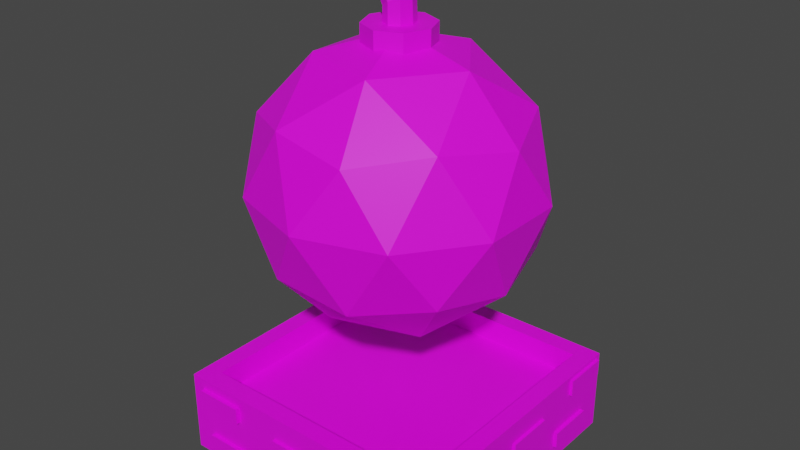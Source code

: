# Source: bonus_template.blend  (saved by Blender 3.6.11; exported with 4.5.12 LTS)
import bpy
from mathutils import Matrix  # noqa: F401  (used for matrix-valued properties, if any)

bpy.ops.wm.read_factory_settings(use_empty=True)
scene = bpy.context.scene
scene.name = 'Scene'

# ---- collections
col_collection = bpy.data.collections.new('Collection'); scene.collection.children.link(col_collection)
col_export = bpy.data.collections.new('Export'); scene.collection.children.link(col_export)
col_rig = bpy.data.collections.new('Rig'); scene.collection.children.link(col_rig)

# ---- images (referenced by path relative to the original .blend; pixels are not part of the script)
import os
ASSET_DIR = os.environ.get("B2B_ASSET_DIR", "")  # directory of the original .blend (textures are referenced by path, not embedded)
HERE = os.path.dirname(os.path.abspath(__file__))  # packed textures are extracted next to this script under _unpacked/

def load_image(name, relpath, width, height, colorspace="sRGB"):
    """Load a texture the original file referenced (path relative to the .blend, or extracted next to this script)."""
    p = next((c for c in (os.path.join(HERE, relpath), os.path.join(ASSET_DIR, relpath)) if relpath and os.path.exists(c)), "")
    if p:
        img = bpy.data.images.load(p, check_existing=True)
        img.name = name
    else:  # same state as the original file: an image datablock whose file is absent (Cycles renders it pink)
        img = bpy.data.images.new(name, width, height)
        img.source = "FILE"
        img.filepath = "//" + (relpath or name)
    img.colorspace_settings.name = colorspace
    return img
img_commonflatpalette_png = load_image('CommonFlatPalette.png', 'CommonFlatPalette.png', 1024, 1024, 'sRGB')
img_commonflatpalette_png_001 = load_image('CommonFlatPalette.png.001', 'CommonFlatPalette.png', 1024, 1024, 'sRGB')

# ---- materials (node trees are filled in below, after node groups)
mat_material_003 = bpy.data.materials.new('Material.003')
mat_material_003.use_transparent_shadow = False
mat_material_003.roughness = 0.5
mat_material_002 = bpy.data.materials.new('Material.002')
mat_material_002.use_transparent_shadow = False

# ---- material node trees
mat_material_003.use_nodes = True; mat_material_003.node_tree.nodes.clear()
_N = mat_material_003.node_tree.nodes; _L = mat_material_003.node_tree.links
n0 = _N.new('ShaderNodeBsdfPrincipled'); n0.name = 'Principled BSDF'; n0.location = (10, 300)
n0.distribution = 'GGX'
n0.subsurface_method = 'RANDOM_WALK_SKIN'
n0.inputs[3].default_value = 1.45
n0.inputs[27].default_value = (0.0, 0.0, 0.0, 1.0)
n0.inputs[28].default_value = 1.0
n1 = _N.new('ShaderNodeOutputMaterial'); n1.name = 'Material Output'; n1.location = (300, 300)
n2 = _N.new('ShaderNodeNormalMap'); n2.name = 'Normal Map'; n2.location = (-300, -300)
n2.label = 'Normal/Map'
n2.inputs[0].default_value = 0.0
n3 = _N.new('ShaderNodeTexImage'); n3.name = 'Image Texture'; n3.location = (-300, 600)
n3.image = img_commonflatpalette_png
_L.new(n0.outputs[0], n1.inputs[0])
_L.new(n2.outputs[0], n0.inputs[5])
_L.new(n3.outputs[0], n0.inputs[0])
n1.is_active_output = True
mat_material_002.use_nodes = True; mat_material_002.node_tree.nodes.clear()
_N = mat_material_002.node_tree.nodes; _L = mat_material_002.node_tree.links
n0 = _N.new('ShaderNodeBsdfPrincipled'); n0.name = 'Principled BSDF'; n0.location = (10, 300)
n0.distribution = 'GGX'
n0.subsurface_method = 'RANDOM_WALK_SKIN'
n0.inputs[3].default_value = 1.45
n0.inputs[27].default_value = (0.0, 0.0, 0.0, 1.0)
n0.inputs[28].default_value = 1.0
n1 = _N.new('ShaderNodeOutputMaterial'); n1.name = 'Material Output'; n1.location = (300, 300)
n2 = _N.new('ShaderNodeTexImage'); n2.name = 'Image Texture'; n2.location = (-571, 83)
n2.image = img_commonflatpalette_png_001
_L.new(n0.outputs[0], n1.inputs[0])
_L.new(n2.outputs[0], n0.inputs[0])
n1.is_active_output = True

# ---- world
world_world = bpy.data.worlds.new('World'); scene.world = world_world
world_world.use_nodes = True; world_world.node_tree.nodes.clear()
_N = world_world.node_tree.nodes; _L = world_world.node_tree.links
n0 = _N.new('ShaderNodeOutputWorld'); n0.name = 'World Output'; n0.location = (300, 300)
n1 = _N.new('ShaderNodeBackground'); n1.name = 'Background'; n1.location = (10, 300)
n1.inputs[0].default_value = (0.05088, 0.05088, 0.05088, 1.0)
_L.new(n1.outputs[0], n0.inputs[0])
n0.is_active_output = True
world_world.color = (0.05088, 0.05088, 0.05088)
world_world.use_sun_shadow = False
world_world.sun_shadow_jitter_overblur = 0.0

# ---- meshes
me_icosphere_001 = bpy.data.meshes.new('Icosphere.001')
me_icosphere_001.from_pydata([(0.0, 0.0, -1.0), (0.7236, -0.5257, -0.4472), (-0.2764, -0.8506, -0.4472), (-0.8944, 0.0, -0.4472), (-0.2764, 0.8506, -0.4472), (0.7236, 0.5257, -0.4472), (0.2764, -0.8506, 0.4472), (-0.7236, -0.5257, 0.4472), (-0.7236, 0.5257, 0.4472), (0.2764, 0.8506, 0.4472), (0.8944, 0.0, 0.4472), (0.0, 0.0, 1.0), (-0.1625, -0.5, -0.8507), (0.4253, -0.309, -0.8507), (0.2629, -0.809, -0.5257), (0.8506, 0.0, -0.5257), (0.4253, 0.309, -0.8507), (-0.5257, 0.0, -0.8507), (-0.6882, -0.5, -0.5257), (-0.1625, 0.5, -0.8507), (-0.6882, 0.5, -0.5257), (0.2629, 0.809, -0.5257), (0.9511, -0.309, 0.0), (0.9511, 0.309, 0.0), (0.0, -1.0, 0.0), (0.5878, -0.809, 0.0), (-0.9511, -0.309, 0.0), (-0.5878, -0.809, 0.0), (-0.5878, 0.809, 0.0), (-0.9511, 0.309, 0.0), (0.5878, 0.809, 0.0), (0.0, 1.0, 0.0), (0.6882, -0.5, 0.5257), (-0.2629, -0.809, 0.5257), (-0.8506, 0.0, 0.5257), (-0.2629, 0.809, 0.5257), (0.6882, 0.5, 0.5257), (0.1625, -0.5, 0.8507), (0.5257, 0.0, 0.8507), (-0.4253, -0.309, 0.8507), (-0.4253, 0.309, 0.8507), (0.1625, 0.5, 0.8507), (0.0, 0.24, 0.795), (0.0, 0.24, 1.045), (0.1697, 0.1697, 0.795), (0.1697, 0.1697, 1.045), (0.24, 0.0, 0.795), (0.24, 0.0, 1.045), (0.1697, -0.1697, 0.795), (0.1697, -0.1697, 1.045), (0.0, -0.24, 0.795), (0.0, -0.24, 1.045), (-0.1697, -0.1697, 0.795), (-0.1697, -0.1697, 1.045), (-0.24, 0.0, 0.795), (-0.24, 0.0, 1.045), (-0.1697, 0.1697, 0.795), (-0.1697, 0.1697, 1.045), (0.0, 0.11, 0.935), (0.0, 0.11, 1.185), (0.07778, 0.07778, 0.935), (0.06716, 0.07778, 1.224), (0.11, 0.0, 0.935), (0.09498, 0.0, 1.24), (0.07778, -0.07778, 0.935), (0.06716, -0.07778, 1.224), (0.0, -0.11, 0.935), (0.0, -0.11, 1.185), (-0.07778, -0.07778, 0.935), (-0.06716, -0.07778, 1.146), (-0.11, 0.0, 0.935), (-0.09498, 0.0, 1.13), (-0.07778, 0.07778, 0.935), (-0.06716, 0.07778, 1.146), (-0.08744, 0.07778, 1.474), (-0.1311, 0.11, 1.409), (-0.06935, -8.841e-10, 1.5), (-0.08744, -0.07778, 1.474), (-0.1311, -0.11, 1.409), (-0.1748, -0.07778, 1.345), (-0.1929, -8.841e-10, 1.318), (-0.1748, 0.07778, 1.345), (-0.2873, 0.05278, 1.579), (-0.317, 0.07464, 1.536), (-0.275, 4.369e-10, 1.597), (-0.2873, -0.05278, 1.579), (-0.317, -0.07464, 1.536), (-0.3466, -0.05278, 1.492), (-0.3589, 4.369e-10, 1.474), (-0.3466, 0.05278, 1.492), (-1.0, -1.0, -2.0), (-0.8676, -0.8676, -1.397), (-1.0, 1.0, -2.0), (-0.8676, 0.8676, -1.397), (1.0, -1.0, -2.0), (0.8676, -0.8676, -1.397), (1.0, 1.0, -2.0), (0.8676, 0.8676, -1.397), (-1.0, -1.0, -1.397), (-1.0, 1.0, -1.397), (1.0, 1.0, -1.397), (1.0, -1.0, -1.397), (-0.8676, -0.8676, -1.574), (-0.8676, 0.8676, -1.574), (0.8676, 0.8676, -1.574), (0.8676, -0.8676, -1.574), (1.025, -0.5665, -1.895), (0.9477, 0.4551, -1.767), (0.9467, -0.2225, -1.777), (0.9477, 0.4551, -1.886), (1.025, -0.2225, -1.895), (0.9477, 0.7992, -1.886), (1.025, -0.5665, -1.777), (1.026, 0.7992, -1.767), (1.026, -0.973, -1.559), (1.026, 0.4551, -1.886), (0.9467, -0.5665, -1.895), (0.9471, -0.973, -1.559), (0.9471, -0.6289, -1.441), (0.9477, 0.7992, -1.767), (0.9471, -0.6289, -1.559), (1.026, -0.6289, -1.441), (1.026, -0.6289, -1.559), (1.026, 0.4551, -1.767), (1.026, -0.973, -1.441), (0.9471, -0.973, -1.441), (0.9467, -0.5665, -1.777), (1.026, 0.7992, -1.886), (0.9467, -0.2225, -1.895), (1.025, -0.2225, -1.777), (1.021, -0.05532, -1.675), (0.9428, 0.2888, -1.556), (1.021, 0.2888, -1.675), (1.021, -0.05532, -1.556), (0.9428, -0.05532, -1.675), (0.9428, -0.05532, -1.556), (0.9428, 0.2888, -1.675), (1.021, 0.2888, -1.556), (0.9361, -0.942, -1.608), (0.592, -1.021, -1.489), (0.592, -0.942, -1.608), (0.9361, -0.942, -1.489), (0.9361, -1.021, -1.608), (0.9361, -1.021, -1.489), (0.592, -1.021, -1.608), (0.592, -0.942, -1.489), (-0.4917, -0.9473, -1.937), (-0.8358, -1.026, -1.818), (-0.8358, -0.9473, -1.937), (-0.4917, -0.9473, -1.818), (-0.4917, -1.026, -1.937), (-0.4917, -1.026, -1.818), (-0.8358, -1.026, -1.937), (-0.8358, -0.9473, -1.818), (0.116, -0.9437, -1.686), (-0.2281, -1.022, -1.567), (-0.2281, -0.9437, -1.686), (0.116, -0.9437, -1.567), (0.116, -1.022, -1.686), (0.116, -1.022, -1.567), (-0.2281, -1.022, -1.686), (-0.2281, -0.9437, -1.567), (0.5826, -0.9437, -1.912), (0.2386, -1.022, -1.793), (0.2386, -0.9437, -1.912), (0.5826, -0.9437, -1.793), (0.5826, -1.022, -1.912), (0.5826, -1.022, -1.793), (0.2386, -1.022, -1.912), (0.2386, -0.9437, -1.793), (1.026, -0.973, -1.559), (1.026, -0.6289, -1.441), (1.026, -0.6289, -1.559), (1.026, -0.973, -1.441), (-0.9504, -0.973, -1.559), (-1.029, -0.973, -1.559), (-1.029, -0.6289, -1.441), (-1.029, -0.6289, -1.559), (-0.9504, -0.6289, -1.441), (-0.9504, -0.6289, -1.559), (-0.9504, -0.973, -1.441), (-1.029, -0.973, -1.441), (-0.9504, -0.973, -1.559), (-0.9504, -0.6289, -1.441), (-0.9504, -0.6289, -1.559), (-0.9504, -0.973, -1.441), (-0.9504, -0.5707, -1.97), (-1.029, -0.5707, -1.97), (-1.029, -0.2266, -1.851), (-1.029, -0.2266, -1.97), (-0.9504, -0.2266, -1.851), (-0.9504, -0.2266, -1.97), (-0.9504, -0.5707, -1.851), (-1.029, -0.5707, -1.851), (-0.9504, -0.5707, -1.97), (-0.9504, -0.2266, -1.851), (-0.9504, -0.2266, -1.97), (-0.9504, -0.5707, -1.851), (-0.9504, -0.2101, -1.719), (-1.029, -0.2101, -1.719), (-1.029, 0.134, -1.6), (-1.029, 0.134, -1.719), (-0.9504, 0.134, -1.6), (-0.9504, 0.134, -1.719), (-0.9504, -0.2101, -1.6), (-1.029, -0.2101, -1.6), (-0.9504, -0.2101, -1.719), (-0.9504, 0.134, -1.6), (-0.9504, 0.134, -1.719), (-0.9504, -0.2101, -1.6), (-0.9504, 0.3938, -1.944), (-1.029, 0.3938, -1.944), (-1.029, 0.7378, -1.825), (-1.029, 0.7378, -1.944), (-0.9504, 0.7378, -1.825), (-0.9504, 0.7378, -1.944), (-0.9504, 0.3938, -1.825), (-1.029, 0.3938, -1.825), (-0.9504, 0.3938, -1.944), (-0.9504, 0.7378, -1.825), (-0.9504, 0.7378, -1.944), (-0.9504, 0.3938, -1.825), (-0.9504, 0.6096, -1.613), (-1.029, 0.6096, -1.613), (-1.029, 0.9536, -1.494), (-1.029, 0.9536, -1.613), (-0.9504, 0.9536, -1.494), (-0.9504, 0.9536, -1.613), (-0.9504, 0.6096, -1.494), (-1.029, 0.6096, -1.494), (-0.9504, 0.6096, -1.613), (-0.9504, 0.9536, -1.494), (-0.9504, 0.9536, -1.613), (-0.9504, 0.6096, -1.494), (-0.08267, 1.039, -1.667), (-0.4268, 0.9608, -1.548), (-0.4268, 1.039, -1.667), (-0.08267, 1.039, -1.548), (-0.08267, 0.9608, -1.667), (-0.08267, 0.9608, -1.548), (-0.4268, 0.9608, -1.667), (-0.4268, 1.039, -1.548), (-0.62, 1.039, -1.559), (-0.9641, 0.9608, -1.44), (-0.9641, 1.039, -1.559), (-0.62, 1.039, -1.44), (-0.62, 0.9608, -1.559), (-0.62, 0.9608, -1.44), (-0.9641, 0.9608, -1.559), (-0.9641, 1.039, -1.44), (-0.4347, 1.041, -1.869), (-0.7788, 0.9628, -1.75), (-0.7788, 1.041, -1.869), (-0.4347, 1.041, -1.75), (-0.4347, 0.9628, -1.869), (-0.4347, 0.9628, -1.75), (-0.7788, 0.9628, -1.869), (-0.7788, 1.041, -1.75), (0.6281, 1.041, -1.905), (0.284, 0.9628, -1.786), (0.284, 1.041, -1.905), (0.6281, 1.041, -1.786), (0.6281, 0.9628, -1.905), (0.6281, 0.9628, -1.786), (0.284, 0.9628, -1.905), (0.284, 1.041, -1.786), (0.879, 1.041, -1.597), (0.5349, 0.9628, -1.478), (0.5349, 1.041, -1.597), (0.879, 1.041, -1.478), (0.879, 0.9628, -1.597), (0.879, 0.9628, -1.478), (0.5349, 0.9628, -1.597), (0.5349, 1.041, -1.478), (1.021, 0.621, -1.547), (0.9428, 0.9651, -1.428), (1.021, 0.9651, -1.547), (1.021, 0.621, -1.428), (0.9428, 0.621, -1.547), (0.9428, 0.621, -1.428), (0.9428, 0.9651, -1.547), (1.021, 0.9651, -1.428), (-0.5562, -0.9529, -1.591), (-0.9003, -1.031, -1.472), (-0.9003, -0.9529, -1.591), (-0.5562, -0.9529, -1.472), (-0.5562, -1.031, -1.591), (-0.5562, -1.031, -1.472), (-0.9003, -1.031, -1.591), (-0.9003, -0.9529, -1.472)], [], [(0, 13, 12), (1, 13, 15), (0, 12, 17), (0, 17, 19), (0, 19, 16), (1, 15, 22), (2, 14, 24), (3, 18, 26), (4, 20, 28), (5, 21, 30), (1, 22, 25), (2, 24, 27), (3, 26, 29), (4, 28, 31), (5, 30, 23), (6, 32, 37), (7, 33, 39), (8, 34, 40), (9, 35, 41), (10, 36, 38), (38, 41, 11), (38, 36, 41), (36, 9, 41), (41, 40, 11), (41, 35, 40), (35, 8, 40), (40, 39, 11), (40, 34, 39), (34, 7, 39), (39, 37, 11), (39, 33, 37), (33, 6, 37), (37, 38, 11), (37, 32, 38), (32, 10, 38), (23, 36, 10), (23, 30, 36), (30, 9, 36), (31, 35, 9), (31, 28, 35), (28, 8, 35), (29, 34, 8), (29, 26, 34), (26, 7, 34), (27, 33, 7), (27, 24, 33), (24, 6, 33), (25, 32, 6), (25, 22, 32), (22, 10, 32), (30, 31, 9), (30, 21, 31), (21, 4, 31), (28, 29, 8), (28, 20, 29), (20, 3, 29), (26, 27, 7), (26, 18, 27), (18, 2, 27), (24, 25, 6), (24, 14, 25), (14, 1, 25), (22, 23, 10), (22, 15, 23), (15, 5, 23), (16, 21, 5), (16, 19, 21), (19, 4, 21), (19, 20, 4), (19, 17, 20), (17, 3, 20), (17, 18, 3), (17, 12, 18), (12, 2, 18), (15, 16, 5), (15, 13, 16), (13, 0, 16), (12, 14, 2), (12, 13, 14), (13, 1, 14), (42, 43, 45, 44), (44, 45, 47, 46), (46, 47, 49, 48), (48, 49, 51, 50), (50, 51, 53, 52), (52, 53, 55, 54), (45, 43, 57, 55, 53, 51, 49, 47), (54, 55, 57, 56), (56, 57, 43, 42), (42, 44, 46, 48, 50, 52, 54, 56), (58, 59, 61, 60), (60, 61, 63, 62), (62, 63, 65, 64), (64, 65, 67, 66), (66, 67, 69, 68), (68, 69, 71, 70), (65, 63, 76, 77), (70, 71, 73, 72), (72, 73, 59, 58), (58, 60, 62, 64, 66, 68, 70, 72), (81, 80, 88, 89), (71, 69, 79, 80), (67, 65, 77, 78), (73, 71, 80, 81), (63, 61, 74, 76), (69, 67, 78, 79), (59, 73, 81, 75), (61, 59, 75, 74), (82, 83, 89, 88, 87, 86, 85, 84), (79, 78, 86, 87), (77, 76, 84, 85), (74, 75, 83, 82), (75, 81, 89, 83), (80, 79, 87, 88), (78, 77, 85, 86), (76, 74, 82, 84), (90, 98, 99, 92), (92, 99, 100, 96), (96, 100, 101, 94), (94, 101, 98, 90), (92, 96, 94, 90), (95, 97, 104, 105), (91, 93, 99, 98), (93, 97, 100, 99), (97, 95, 101, 100), (95, 91, 98, 101), (104, 103, 102, 105), (93, 91, 102, 103), (91, 95, 105, 102), (97, 93, 103, 104), (128, 116, 106, 110), (106, 112, 129, 110), (107, 119, 113, 123), (120, 118, 125, 117), (111, 119, 107, 109), (120, 117, 114, 122), (111, 109, 115, 127), (136, 131, 135, 134), (115, 109, 107, 123), (114, 124, 121, 122), (136, 134, 130, 132), (135, 131, 137, 133), (118, 120, 122, 121), (119, 111, 127, 113), (114, 117, 125, 124), (115, 123, 113, 127), (130, 133, 137, 132), (128, 108, 126, 116), (131, 136, 132, 137), (108, 128, 110, 129), (125, 118, 121, 124), (126, 108, 129, 112), (106, 116, 126, 112), (130, 134, 135, 133), (144, 142, 138, 140), (138, 141, 145, 140), (144, 139, 143, 142), (139, 144, 140, 145), (143, 139, 145, 141), (138, 142, 143, 141), (152, 150, 146, 148), (146, 149, 153, 148), (152, 147, 151, 150), (147, 152, 148, 153), (151, 147, 153, 149), (146, 150, 151, 149), (160, 158, 154, 156), (154, 157, 161, 156), (160, 155, 159, 158), (155, 160, 156, 161), (159, 155, 161, 157), (154, 158, 159, 157), (168, 166, 162, 164), (162, 165, 169, 164), (168, 163, 167, 166), (163, 168, 164, 169), (167, 163, 169, 165), (162, 166, 167, 165), (170, 173, 171, 172), (177, 176, 181, 175), (177, 175, 174, 179), (174, 180, 178, 179), (176, 177, 179, 178), (174, 175, 181, 180), (181, 176, 178, 180), (182, 185, 183, 184), (189, 188, 193, 187), (189, 187, 186, 191), (186, 192, 190, 191), (188, 189, 191, 190), (186, 187, 193, 192), (193, 188, 190, 192), (194, 197, 195, 196), (201, 200, 205, 199), (201, 199, 198, 203), (198, 204, 202, 203), (200, 201, 203, 202), (198, 199, 205, 204), (205, 200, 202, 204), (206, 209, 207, 208), (213, 212, 217, 211), (213, 211, 210, 215), (210, 216, 214, 215), (212, 213, 215, 214), (210, 211, 217, 216), (217, 212, 214, 216), (218, 221, 219, 220), (225, 224, 229, 223), (225, 223, 222, 227), (222, 228, 226, 227), (224, 225, 227, 226), (222, 223, 229, 228), (229, 224, 226, 228), (230, 233, 231, 232), (240, 238, 234, 236), (234, 237, 241, 236), (240, 235, 239, 238), (235, 240, 236, 241), (239, 235, 241, 237), (234, 238, 239, 237), (248, 246, 242, 244), (242, 245, 249, 244), (248, 243, 247, 246), (243, 248, 244, 249), (247, 243, 249, 245), (242, 246, 247, 245), (256, 254, 250, 252), (250, 253, 257, 252), (256, 251, 255, 254), (251, 256, 252, 257), (255, 251, 257, 253), (250, 254, 255, 253), (264, 262, 258, 260), (258, 261, 265, 260), (264, 259, 263, 262), (259, 264, 260, 265), (263, 259, 265, 261), (258, 262, 263, 261), (272, 270, 266, 268), (266, 269, 273, 268), (272, 267, 271, 270), (267, 272, 268, 273), (271, 267, 273, 269), (266, 270, 271, 269), (280, 275, 279, 278), (280, 278, 274, 276), (279, 275, 281, 277), (274, 277, 281, 276), (275, 280, 276, 281), (274, 278, 279, 277), (288, 286, 282, 284), (282, 285, 289, 284), (288, 283, 287, 286), (283, 288, 284, 289), (287, 283, 289, 285), (282, 286, 287, 285)])
me_icosphere_001.polygons.foreach_set('use_smooth', [1, 1, 1, 1, 1, 1, 1, 1, 1, 1, 1, 1, 1, 1, 1, 1, 1, 1, 1, 1, 1, 1, 1, 1, 1, 1, 1, 1, 1, 1, 1, 1, 1, 1, 1, 1, 1, 1, 1, 1, 1, 1, 1, 1, 1, 1, 1, 1, 1, 1, 1, 1, 1, 1, 1, 1, 1, 1, 1, 1, 1, 1, 1, 1, 1, 1, 1, 1, 1, 1, 1, 1, 1, 1, 1, 1, 1, 1, 1, 1, 1, 1, 1, 1, 1, 1, 1, 1, 1, 1, 1, 1, 1, 1, 1, 1, 1, 1, 1, 1, 1, 1, 1, 1, 1, 1, 1, 1, 1, 1, 1, 1, 1, 1, 1, 1, 0, 0, 0, 0, 0, 0, 0, 0, 0, 0, 0, 0, 0, 0, 0, 0, 0, 0, 0, 0, 0, 0, 0, 0, 0, 0, 0, 0, 0, 0, 0, 0, 0, 0, 0, 0, 0, 0, 0, 0, 0, 0, 0, 0, 0, 0, 0, 0, 0, 0, 0, 0, 0, 0, 0, 0, 0, 0, 0, 0, 0, 0, 0, 0, 0, 0, 0, 0, 0, 0, 0, 0, 0, 0, 0, 0, 0, 0, 0, 0, 0, 0, 0, 0, 0, 0, 0, 0, 0, 0, 0, 0, 0, 0, 0, 0, 0, 0, 0, 0, 0, 0, 0, 0, 0, 0, 0, 0, 0, 0, 0, 0, 0, 0, 0, 0, 0, 0, 0, 0, 0, 0, 0, 0, 0, 0, 0, 0, 0, 0, 0, 0, 0, 0, 0, 0, 0, 0, 0, 0])
me_icosphere_001.polygons.foreach_set('material_index', [0, 0, 0, 0, 0, 0, 0, 0, 0, 0, 0, 0, 0, 0, 0, 0, 0, 0, 0, 0, 0, 0, 0, 0, 0, 0, 0, 0, 0, 0, 0, 0, 0, 0, 0, 0, 0, 0, 0, 0, 0, 0, 0, 0, 0, 0, 0, 0, 0, 0, 0, 0, 0, 0, 0, 0, 0, 0, 0, 0, 0, 0, 0, 0, 0, 0, 0, 0, 0, 0, 0, 0, 0, 0, 0, 0, 0, 0, 0, 0, 0, 0, 0, 0, 0, 0, 0, 0, 0, 0, 0, 0, 0, 0, 0, 0, 0, 0, 0, 0, 0, 0, 0, 0, 0, 0, 0, 0, 0, 0, 0, 0, 0, 0, 0, 0, 1, 1, 1, 1, 1, 1, 1, 1, 1, 1, 1, 1, 1, 1, 1, 1, 1, 1, 1, 1, 1, 1, 1, 1, 1, 1, 1, 1, 1, 1, 1, 1, 1, 1, 1, 1, 1, 1, 1, 1, 1, 1, 1, 1, 1, 1, 1, 1, 1, 1, 1, 1, 1, 1, 1, 1, 1, 1, 1, 1, 1, 1, 1, 1, 1, 1, 1, 1, 1, 1, 1, 1, 1, 1, 1, 1, 1, 1, 1, 1, 1, 1, 1, 1, 1, 1, 1, 1, 1, 1, 1, 1, 1, 1, 1, 1, 1, 1, 1, 1, 1, 1, 1, 1, 1, 1, 1, 1, 1, 1, 1, 1, 1, 1, 1, 1, 1, 1, 1, 1, 1, 1, 1, 1, 1, 1, 1, 1, 1, 1, 1, 1, 1, 1, 1, 1, 1, 1, 1, 1])
_k = set([(0, 12), (0, 13), (0, 16), (0, 17), (0, 19), (1, 13), (1, 14), (1, 15), (1, 22), (1, 25), (2, 12), (2, 14), (2, 18), (2, 24), (2, 27), (3, 17), (3, 18), (3, 20), (3, 26), (3, 29), (4, 19), (4, 20), (4, 21), (4, 28), (4, 31), (5, 15), (5, 16), (5, 21), (5, 23), (5, 30), (6, 24), (6, 25), (6, 32), (6, 33), (6, 37), (7, 26), (7, 27), (7, 33), (7, 34), (7, 39), (8, 28), (8, 29), (8, 34), (8, 35), (8, 40), (9, 30), (9, 31), (9, 35), (9, 36), (9, 41), (10, 22), (10, 23), (10, 32), (10, 36), (10, 38), (11, 37), (11, 38), (11, 39), (11, 40), (11, 41), (12, 13), (12, 14), (12, 17), (12, 18), (13, 14), (13, 15), (13, 16), (14, 24), (14, 25), (15, 16), (15, 22), (15, 23), (16, 19), (16, 21), (17, 18), (17, 19), (17, 20), (18, 26), (18, 27), (19, 20), (19, 21), (20, 28), (20, 29), (21, 30), (21, 31), (22, 23), (22, 25), (22, 32), (23, 30), (23, 36), (24, 25), (24, 27), (24, 33), (25, 32), (26, 27), (26, 29), (26, 34), (27, 33), (28, 29), (28, 31), (28, 35), (29, 34), (30, 31), (30, 36), (31, 35), (32, 37), (32, 38), (33, 37), (33, 39), (34, 39), (34, 40), (35, 40), (35, 41), (36, 38), (36, 41), (37, 38), (37, 39), (38, 41), (39, 40), (40, 41), (42, 43), (42, 44), (42, 56), (43, 45), (43, 57), (44, 45), (44, 46), (45, 47), (46, 47), (46, 48), (47, 49), (48, 49), (48, 50), (49, 51), (50, 51), (50, 52), (51, 53), (52, 53), (52, 54), (53, 55), (54, 55), (54, 56), (55, 57), (56, 57), (58, 59), (58, 60), (58, 72), (59, 61), (59, 73), (59, 75), (60, 61), (60, 62), (61, 63), (61, 74), (62, 63), (62, 64), (63, 65), (63, 76), (64, 65), (64, 66), (65, 67), (65, 77), (66, 67), (66, 68), (67, 69), (67, 78), (68, 69), (68, 70), (69, 71), (69, 79), (70, 71), (70, 72), (71, 73), (71, 80), (72, 73), (73, 81), (74, 75), (74, 76), (74, 82), (75, 81), (75, 83), (76, 77), (76, 84), (77, 78), (77, 85), (78, 79), (78, 86), (79, 80), (79, 87), (80, 81), (80, 88), (81, 89), (82, 83), (82, 84), (83, 89), (84, 85), (85, 86), (86, 87), (87, 88), (88, 89)])
me_icosphere_001.attributes.new('sharp_edge', 'BOOLEAN', 'EDGE').data.foreach_set('value', [ (min(e.vertices), max(e.vertices)) in _k for e in me_icosphere_001.edges])
_uv = me_icosphere_001.uv_layers.new(name='UVMap')
_uv.uv.foreach_set('vector', [0.8379, 0.9668, 0.8379, 0.9668, 0.8379, 0.9668, 0.8379, 0.9668, 0.8379, 0.9668, 0.8379, 0.9668, 0.8379, 0.9668, 0.8379, 0.9668, 0.8379, 0.9668, 0.8379, 0.9668, 0.8379, 0.9668, 0.8379, 0.9668, 0.8379, 0.9668, 0.8379, 0.9668, 0.8379, 0.9668, 0.8379, 0.9668, 0.8379, 0.9668, 0.8379, 0.9668, 0.8379, 0.9668, 0.8379, 0.9668, 0.8379, 0.9668, 0.8379, 0.9668, 0.8379, 0.9668, 0.8379, 0.9668, 0.8379, 0.9668, 0.8379, 0.9668, 0.8379, 0.9668, 0.8379, 0.9668, 0.8379, 0.9668, 0.8379, 0.9668, 0.8379, 0.9668, 0.8379, 0.9668, 0.8379, 0.9668, 0.8379, 0.9668, 0.8379, 0.9668, 0.8379, 0.9668, 0.8379, 0.9668, 0.8379, 0.9668, 0.8379, 0.9668, 0.8379, 0.9668, 0.8379, 0.9668, 0.8379, 0.9668, 0.8379, 0.9668, 0.8379, 0.9668, 0.8379, 0.9668, 0.8379, 0.9668, 0.8379, 0.9668, 0.8379, 0.9668, 0.8379, 0.9668, 0.8379, 0.9668, 0.8379, 0.9668, 0.8379, 0.9668, 0.8379, 0.9668, 0.8379, 0.9668, 0.8379, 0.9668, 0.8379, 0.9668, 0.8379, 0.9668, 0.8379, 0.9668, 0.8379, 0.9668, 0.8379, 0.9668, 0.8379, 0.9668, 0.8379, 0.9668, 0.8379, 0.9668, 0.8379, 0.9668, 0.8379, 0.9668, 0.8379, 0.9668, 0.8379, 0.9668, 0.8379, 0.9668, 0.8379, 0.9668, 0.8379, 0.9668, 0.8379, 0.9668, 0.8379, 0.9668, 0.8379, 0.9668, 0.8379, 0.9668, 0.8379, 0.9668, 0.8379, 0.9668, 0.8379, 0.9668, 0.8379, 0.9668, 0.8379, 0.9668, 0.8379, 0.9668, 0.8379, 0.9668, 0.8379, 0.9668, 0.8379, 0.9668, 0.8379, 0.9668, 0.8379, 0.9668, 0.8379, 0.9668, 0.8379, 0.9668, 0.8379, 0.9668, 0.8379, 0.9668, 0.8379, 0.9668, 0.8379, 0.9668, 0.8379, 0.9668, 0.8379, 0.9668, 0.8379, 0.9668, 0.8379, 0.9668, 0.8379, 0.9668, 0.8379, 0.9668, 0.8379, 0.9668, 0.8379, 0.9668, 0.8379, 0.9668, 0.8379, 0.9668, 0.8379, 0.9668, 0.8379, 0.9668, 0.8379, 0.9668, 0.8379, 0.9668, 0.8379, 0.9668, 0.8379, 0.9668, 0.8379, 0.9668, 0.8379, 0.9668, 0.8379, 0.9668, 0.8379, 0.9668, 0.8379, 0.9668, 0.8379, 0.9668, 0.8379, 0.9668, 0.8379, 0.9668, 0.8379, 0.9668, 0.8379, 0.9668, 0.8379, 0.9668, 0.8379, 0.9668, 0.8379, 0.9668, 0.8379, 0.9668, 0.8379, 0.9668, 0.8379, 0.9668, 0.8379, 0.9668, 0.8379, 0.9668, 0.8379, 0.9668, 0.8379, 0.9668, 0.8379, 0.9668, 0.8379, 0.9668, 0.8379, 0.9668, 0.8379, 0.9668, 0.8379, 0.9668, 0.8379, 0.9668, 0.8379, 0.9668, 0.8379, 0.9668, 0.8379, 0.9668, 0.8379, 0.9668, 0.8379, 0.9668, 0.8379, 0.9668, 0.8379, 0.9668, 0.8379, 0.9668, 0.8379, 0.9668, 0.8379, 0.9668, 0.8379, 0.9668, 0.8379, 0.9668, 0.8379, 0.9668, 0.8379, 0.9668, 0.8379, 0.9668, 0.8379, 0.9668, 0.8379, 0.9668, 0.8379, 0.9668, 0.8379, 0.9668, 0.8379, 0.9668, 0.8379, 0.9668, 0.8379, 0.9668, 0.8379, 0.9668, 0.8379, 0.9668, 0.8379, 0.9668, 0.8379, 0.9668, 0.8379, 0.9668, 0.8379, 0.9668, 0.8379, 0.9668, 0.8379, 0.9668, 0.8379, 0.9668, 0.8379, 0.9668, 0.8379, 0.9668, 0.8379, 0.9668, 0.8379, 0.9668, 0.8379, 0.9668, 0.8379, 0.9668, 0.8379, 0.9668, 0.8379, 0.9668, 0.8379, 0.9668, 0.8379, 0.9668, 0.8379, 0.9668, 0.8379, 0.9668, 0.8379, 0.9668, 0.8379, 0.9668, 0.8379, 0.9668, 0.8379, 0.9668, 0.8379, 0.9668, 0.8379, 0.9668, 0.8379, 0.9668, 0.8379, 0.9668, 0.8379, 0.9668, 0.8379, 0.9668, 0.8379, 0.9668, 0.8379, 0.9668, 0.8379, 0.9668, 0.8379, 0.9668, 0.8379, 0.9668, 0.8379, 0.9668, 0.8379, 0.9668, 0.8379, 0.9668, 0.8379, 0.9668, 0.8379, 0.9668, 0.8379, 0.9668, 0.8379, 0.9668, 0.8379, 0.9668, 0.8379, 0.9668, 0.8379, 0.9668, 0.8379, 0.9668, 0.8379, 0.9668, 0.8379, 0.9668, 0.8379, 0.9668, 0.8379, 0.9668, 0.8379, 0.9668, 0.8379, 0.9668, 0.8379, 0.9668, 0.8379, 0.9668, 0.8379, 0.9668, 0.8379, 0.9668, 0.8379, 0.9668, 0.8379, 0.9668, 0.8379, 0.9668, 0.8379, 0.9668, 0.8379, 0.9668, 0.8379, 0.9668, 0.8379, 0.9668, 0.8379, 0.9668, 0.8379, 0.9668, 0.8379, 0.9668, 0.8379, 0.9668, 0.8379, 0.9668, 0.8379, 0.9668, 0.8379, 0.9668, 0.8379, 0.9668, 0.8379, 0.9668, 0.8379, 0.9668, 0.8379, 0.9668, 0.8379, 0.9668, 0.8379, 0.9668, 0.8379, 0.9668, 0.8379, 0.9668, 0.8379, 0.9668, 0.8379, 0.9668, 0.8379, 0.9668, 0.8379, 0.9668, 0.8379, 0.9668, 0.8379, 0.9668, 0.8379, 0.9668, 0.8379, 0.9668, 0.8379, 0.9668, 0.8379, 0.9668, 0.8379, 0.9668, 0.8379, 0.9668, 0.8379, 0.9668, 0.8379, 0.9668, 0.8379, 0.9668, 0.8379, 0.9668, 0.8379, 0.9668, 0.8379, 0.9668, 0.8379, 0.9668, 0.8379, 0.9668, 0.8379, 0.9668, 0.8379, 0.9668, 0.8379, 0.9668, 0.8379, 0.9668, 0.8379, 0.9668, 0.8379, 0.9668, 0.8379, 0.9668, 0.8379, 0.9668, 0.8379, 0.9668, 0.8379, 0.9668, 0.8379, 0.9668, 0.8379, 0.9668, 0.8379, 0.9668, 0.8379, 0.9668, 0.8379, 0.9668, 0.8379, 0.9668, 0.8379, 0.9668, 0.8379, 0.9668, 0.8379, 0.9668, 0.8379, 0.9668, 0.8379, 0.9668, 0.8379, 0.9668, 0.8379, 0.9668, 0.8379, 0.9668, 0.8379, 0.9668, 0.8379, 0.9668, 0.8379, 0.9668, 0.8379, 0.9668, 0.8379, 0.9668, 0.8379, 0.9668, 0.8379, 0.9668, 0.8379, 0.9668, 0.8379, 0.9668, 0.8379, 0.9668, 0.3535, 0.09094, 0.3535, 0.09094, 0.3535, 0.09094, 0.3535, 0.09094, 0.3535, 0.09094, 0.3535, 0.09094, 0.3535, 0.09094, 0.3535, 0.09094, 0.3535, 0.09094, 0.3535, 0.09094, 0.3535, 0.09094, 0.3535, 0.09094, 0.3535, 0.09094, 0.3535, 0.09094, 0.3535, 0.09094, 0.3535, 0.09094, 0.3535, 0.09094, 0.3535, 0.09094, 0.3535, 0.09094, 0.3535, 0.09094, 0.3535, 0.09094, 0.3535, 0.09094, 0.3535, 0.09094, 0.3535, 0.09094, 0.3535, 0.09094, 0.3535, 0.09094, 0.3535, 0.09094, 0.3535, 0.09094, 0.3535, 0.09094, 0.3535, 0.09094, 0.3535, 0.09094, 0.3535, 0.09094, 0.3535, 0.09094, 0.3535, 0.09094, 0.3535, 0.09094, 0.3535, 0.09094, 0.3535, 0.09094, 0.3535, 0.09094, 0.3535, 0.09094, 0.3535, 0.09094, 0.3535, 0.09094, 0.3535, 0.09094, 0.3535, 0.09094, 0.3535, 0.09094, 0.3535, 0.09094, 0.3535, 0.09094, 0.3535, 0.09094, 0.3535, 0.09094, 0.3535, 0.09094, 0.3535, 0.09094, 0.3535, 0.09094, 0.3535, 0.09094, 0.3535, 0.09094, 0.3535, 0.09094, 0.3535, 0.09094, 0.3535, 0.09094, 0.3535, 0.09094, 0.3535, 0.09094, 0.3535, 0.09094, 0.3535, 0.09094, 0.3535, 0.09094, 0.3535, 0.09094, 0.3535, 0.09094, 0.3535, 0.09094, 0.3535, 0.09094, 0.3535, 0.09094, 0.3535, 0.09094, 0.3535, 0.09094, 0.3535, 0.09094, 0.3535, 0.09094, 0.3535, 0.09094, 0.3535, 0.09094, 0.3535, 0.09094, 0.3535, 0.09094, 0.3535, 0.09094, 0.3535, 0.09094, 0.3535, 0.09094, 0.3535, 0.09094, 0.3535, 0.09094, 0.3535, 0.09094, 0.3535, 0.09094, 0.3535, 0.09094, 0.3535, 0.09094, 0.3535, 0.09094, 0.3535, 0.09094, 0.3535, 0.09094, 0.3535, 0.09094, 0.3535, 0.09094, 0.3535, 0.09094, 0.3535, 0.09094, 0.3535, 0.09094, 0.3535, 0.09094, 0.3535, 0.09094, 0.3535, 0.09094, 0.3535, 0.09094, 0.3535, 0.09094, 0.3535, 0.09094, 0.3535, 0.09094, 0.3535, 0.09094, 0.3535, 0.09094, 0.3535, 0.09094, 0.3535, 0.09094, 0.3535, 0.09094, 0.3535, 0.09094, 0.3535, 0.09094, 0.3535, 0.09094, 0.3535, 0.09094, 0.3535, 0.09094, 0.3535, 0.09094, 0.3535, 0.09094, 0.3535, 0.09094, 0.3535, 0.09094, 0.1047, 0.03649, 0.1047, 0.03649, 0.1047, 0.03649, 0.1047, 0.03649, 0.1047, 0.03649, 0.1047, 0.03649, 0.1047, 0.03649, 0.1047, 0.03649, 0.1047, 0.03649, 0.1047, 0.03649, 0.1047, 0.03649, 0.1047, 0.03649, 0.1047, 0.03649, 0.1047, 0.03649, 0.1047, 0.03649, 0.1047, 0.03649, 0.1047, 0.03649, 0.1047, 0.03649, 0.1047, 0.03649, 0.1047, 0.03649, 0.1047, 0.03649, 0.1047, 0.03649, 0.1047, 0.03649, 0.1047, 0.03649, 0.1047, 0.03649, 0.1047, 0.03649, 0.1047, 0.03649, 0.1047, 0.03649, 0.1047, 0.03649, 0.1047, 0.03649, 0.1047, 0.03649, 0.1047, 0.03649, 0.1047, 0.03649, 0.1047, 0.03649, 0.1047, 0.03649, 0.1047, 0.03649, 0.1047, 0.03649, 0.1047, 0.03649, 0.1047, 0.03649, 0.1047, 0.03649, 0.1497, 0.03184, 0.1497, 0.03184, 0.1497, 0.03184, 0.1497, 0.03184, 0.1047, 0.03649, 0.1047, 0.03649, 0.1047, 0.03649, 0.1047, 0.03649, 0.1047, 0.03649, 0.1047, 0.03649, 0.1047, 0.03649, 0.1047, 0.03649, 0.1047, 0.03649, 0.1047, 0.03649, 0.1047, 0.03649, 0.1047, 0.03649, 0.04114, 0.03494, 0.04114, 0.03494, 0.04114, 0.03494, 0.04114, 0.03494, 0.04114, 0.03494, 0.04114, 0.03494, 0.04114, 0.03494, 0.04114, 0.03494, 0.04114, 0.03494, 0.04114, 0.03494, 0.04114, 0.03494, 0.04114, 0.03494, 0.04114, 0.03494, 0.04114, 0.03494, 0.04114, 0.03494, 0.04114, 0.03494, 0.04114, 0.03494, 0.04114, 0.03494, 0.04114, 0.03494, 0.04114, 0.03494, 0.04114, 0.03494, 0.04114, 0.03494, 0.04114, 0.03494, 0.04114, 0.03494, 0.04114, 0.03494, 0.04114, 0.03494, 0.04114, 0.03494, 0.04114, 0.03494, 0.04114, 0.03494, 0.04114, 0.03494, 0.04114, 0.03494, 0.04114, 0.03494, 0.04114, 0.03494, 0.04114, 0.03494, 0.04114, 0.03494, 0.04114, 0.03494, 0.04114, 0.03494, 0.04114, 0.03494, 0.04114, 0.03494, 0.04114, 0.03494, 0.04114, 0.03494, 0.04114, 0.03494, 0.04114, 0.03494, 0.04114, 0.03494, 0.04114, 0.03494, 0.04114, 0.03494, 0.04114, 0.03494, 0.04114, 0.03494, 0.04114, 0.03494, 0.04114, 0.03494, 0.04114, 0.03494, 0.04114, 0.03494, 0.04114, 0.03494, 0.04114, 0.03494, 0.04114, 0.03494, 0.04114, 0.03494, 0.04114, 0.03494, 0.04114, 0.03494, 0.04114, 0.03494, 0.04114, 0.03494, 0.04114, 0.03494, 0.04114, 0.03494, 0.04114, 0.03494, 0.04114, 0.03494, 0.04114, 0.03494, 0.04114, 0.03494, 0.04114, 0.03494, 0.04114, 0.03494, 0.04114, 0.03494, 0.04114, 0.03494, 0.04114, 0.03494, 0.04114, 0.03494, 0.04114, 0.03494, 0.04114, 0.03494, 0.04114, 0.03494, 0.04114, 0.03494, 0.04114, 0.03494, 0.04114, 0.03494, 0.04114, 0.03494, 0.04114, 0.03494, 0.04114, 0.03494, 0.04114, 0.03494, 0.04114, 0.03494, 0.04114, 0.03494, 0.04114, 0.03494, 0.04114, 0.03494, 0.04114, 0.03494, 0.04114, 0.03494, 0.04114, 0.03494, 0.04114, 0.03494, 0.04114, 0.03494, 0.04114, 0.03494, 0.04114, 0.03494, 0.04114, 0.03494, 0.04114, 0.03494, 0.04114, 0.03494, 0.04114, 0.03494, 0.04114, 0.03494, 0.04114, 0.03494, 0.04114, 0.03494, 0.04114, 0.03494, 0.04114, 0.03494, 0.04114, 0.03494, 0.04114, 0.03494, 0.04114, 0.03494, 0.04114, 0.03494, 0.04114, 0.03494, 0.04114, 0.03494, 0.04114, 0.03494, 0.04114, 0.03494, 0.04114, 0.03494, 0.04114, 0.03494, 0.04114, 0.03494, 0.04114, 0.03494, 0.04114, 0.03494, 0.04114, 0.03494, 0.04114, 0.03494, 0.04114, 0.03494, 0.04114, 0.03494, 0.04114, 0.03494, 0.04114, 0.03494, 0.04114, 0.03494, 0.04114, 0.03494, 0.04114, 0.03494, 0.04114, 0.03494, 0.04114, 0.03494, 0.04114, 0.03494, 0.04114, 0.03494, 0.04114, 0.03494, 0.04114, 0.03494, 0.04114, 0.03494, 0.04114, 0.03494, 0.04114, 0.03494, 0.04114, 0.03494, 0.04114, 0.03494, 0.04114, 0.03494, 0.04114, 0.03494, 0.04114, 0.03494, 0.04114, 0.03494, 0.04114, 0.03494, 0.04114, 0.03494, 0.04114, 0.03494, 0.04114, 0.03494, 0.04114, 0.03494, 0.04114, 0.03494, 0.04114, 0.03494, 0.04114, 0.03494, 0.04114, 0.03494, 0.04114, 0.03494, 0.04114, 0.03494, 0.04114, 0.03494, 0.04114, 0.03494, 0.04114, 0.03494, 0.04114, 0.03494, 0.04114, 0.03494, 0.04114, 0.03494, 0.04114, 0.03494, 0.04114, 0.03494, 0.04114, 0.03494, 0.04114, 0.03494, 0.04114, 0.03494, 0.04114, 0.03494, 0.04114, 0.03494, 0.04114, 0.03494, 0.04114, 0.03494, 0.04114, 0.03494, 0.04114, 0.03494, 0.04114, 0.03494, 0.04114, 0.03494, 0.04114, 0.03494, 0.04114, 0.03494, 0.04114, 0.03494, 0.04114, 0.03494, 0.04114, 0.03494, 0.04114, 0.03494, 0.04114, 0.03494, 0.04114, 0.03494, 0.04114, 0.03494, 0.04114, 0.03494, 0.04114, 0.03494, 0.04114, 0.03494, 0.04114, 0.03494, 0.04114, 0.03494, 0.04114, 0.03494, 0.04114, 0.03494, 0.04114, 0.03494, 0.04114, 0.03494, 0.04114, 0.03494, 0.04114, 0.03494, 0.04114, 0.03494, 0.04114, 0.03494, 0.04114, 0.03494, 0.04114, 0.03494, 0.04114, 0.03494, 0.04114, 0.03494, 0.04114, 0.03494, 0.04114, 0.03494, 0.04114, 0.03494, 0.04114, 0.03494, 0.04114, 0.03494, 0.04114, 0.03494, 0.04114, 0.03494, 0.04114, 0.03494, 0.04114, 0.03494, 0.04114, 0.03494, 0.04114, 0.03494, 0.04114, 0.03494, 0.04114, 0.03494, 0.04114, 0.03494, 0.04114, 0.03494, 0.04114, 0.03494, 0.04114, 0.03494, 0.04114, 0.03494, 0.04114, 0.03494, 0.04114, 0.03494, 0.04114, 0.03494, 0.04114, 0.03494, 0.04114, 0.03494, 0.04114, 0.03494, 0.04114, 0.03494, 0.04114, 0.03494, 0.04114, 0.03494, 0.04114, 0.03494, 0.04114, 0.03494, 0.04114, 0.03494, 0.04114, 0.03494, 0.04114, 0.03494, 0.04114, 0.03494, 0.04114, 0.03494, 0.04114, 0.03494, 0.04114, 0.03494, 0.04114, 0.03494, 0.04114, 0.03494, 0.04114, 0.03494, 0.04114, 0.03494, 0.04114, 0.03494, 0.04114, 0.03494, 0.04114, 0.03494, 0.04114, 0.03494, 0.04114, 0.03494, 0.04114, 0.03494, 0.04114, 0.03494, 0.04114, 0.03494, 0.04114, 0.03494, 0.04114, 0.03494, 0.04114, 0.03494, 0.04114, 0.03494, 0.04114, 0.03494, 0.04114, 0.03494, 0.04114, 0.03494, 0.04114, 0.03494, 0.04114, 0.03494, 0.04114, 0.03494, 0.04114, 0.03494, 0.04114, 0.03494, 0.04114, 0.03494, 0.04114, 0.03494, 0.04114, 0.03494, 0.04114, 0.03494, 0.04114, 0.03494, 0.04114, 0.03494, 0.04114, 0.03494, 0.04114, 0.03494, 0.04114, 0.03494, 0.04114, 0.03494, 0.04114, 0.03494, 0.04114, 0.03494, 0.04114, 0.03494, 0.04114, 0.03494, 0.04114, 0.03494, 0.04114, 0.03494, 0.04114, 0.03494, 0.04114, 0.03494, 0.04114, 0.03494, 0.04114, 0.03494, 0.04114, 0.03494, 0.04114, 0.03494, 0.04114, 0.03494, 0.04114, 0.03494, 0.04114, 0.03494, 0.04114, 0.03494, 0.04114, 0.03494, 0.04114, 0.03494, 0.04114, 0.03494, 0.04114, 0.03494, 0.04114, 0.03494, 0.04114, 0.03494, 0.04114, 0.03494, 0.04114, 0.03494, 0.04114, 0.03494, 0.04114, 0.03494, 0.04114, 0.03494, 0.04114, 0.03494, 0.04114, 0.03494, 0.04114, 0.03494, 0.04114, 0.03494, 0.04114, 0.03494, 0.04114, 0.03494, 0.04114, 0.03494, 0.04114, 0.03494, 0.04114, 0.03494, 0.04114, 0.03494, 0.04114, 0.03494, 0.04114, 0.03494, 0.04114, 0.03494, 0.04114, 0.03494, 0.04114, 0.03494, 0.04114, 0.03494, 0.04114, 0.03494, 0.04114, 0.03494, 0.04114, 0.03494, 0.04114, 0.03494, 0.04114, 0.03494, 0.04114, 0.03494, 0.04114, 0.03494, 0.04114, 0.03494, 0.04114, 0.03494, 0.04114, 0.03494, 0.04114, 0.03494, 0.04114, 0.03494, 0.04114, 0.03494, 0.04114, 0.03494, 0.04114, 0.03494, 0.04114, 0.03494, 0.04114, 0.03494, 0.04114, 0.03494, 0.04114, 0.03494, 0.04114, 0.03494, 0.04114, 0.03494, 0.04114, 0.03494, 0.04114, 0.03494, 0.04114, 0.03494, 0.04114, 0.03494, 0.04114, 0.03494, 0.04114, 0.03494, 0.04114, 0.03494, 0.04114, 0.03494, 0.04114, 0.03494, 0.04114, 0.03494, 0.04114, 0.03494, 0.04114, 0.03494, 0.04114, 0.03494, 0.04114, 0.03494, 0.04114, 0.03494, 0.04114, 0.03494, 0.04114, 0.03494, 0.04114, 0.03494, 0.04114, 0.03494, 0.04114, 0.03494, 0.04114, 0.03494, 0.04114, 0.03494, 0.04114, 0.03494, 0.04114, 0.03494, 0.04114, 0.03494, 0.04114, 0.03494, 0.04114, 0.03494, 0.04114, 0.03494, 0.04114, 0.03494, 0.04114, 0.03494, 0.04114, 0.03494, 0.04114, 0.03494, 0.04114, 0.03494, 0.04114, 0.03494, 0.04114, 0.03494, 0.04114, 0.03494, 0.04114, 0.03494, 0.04114, 0.03494, 0.04114, 0.03494, 0.04114, 0.03494, 0.04114, 0.03494, 0.04114, 0.03494, 0.04114, 0.03494, 0.04114, 0.03494, 0.04114, 0.03494, 0.04114, 0.03494, 0.04114, 0.03494, 0.04114, 0.03494, 0.04114, 0.03494, 0.04114, 0.03494, 0.04114, 0.03494, 0.04114, 0.03494, 0.04114, 0.03494, 0.04114, 0.03494, 0.04114, 0.03494, 0.04114, 0.03494, 0.04114, 0.03494, 0.04114, 0.03494, 0.04114, 0.03494, 0.04114, 0.03494, 0.04114, 0.03494, 0.04114, 0.03494, 0.04114, 0.03494, 0.04114, 0.03494, 0.04114, 0.03494, 0.04114, 0.03494, 0.04114, 0.03494, 0.04114, 0.03494, 0.04114, 0.03494, 0.04114, 0.03494, 0.04114, 0.03494, 0.04114, 0.03494, 0.04114, 0.03494, 0.04114, 0.03494, 0.04114, 0.03494, 0.04114, 0.03494, 0.04114, 0.03494, 0.04114, 0.03494, 0.04114, 0.03494, 0.04114, 0.03494, 0.04114, 0.03494, 0.04114, 0.03494, 0.04114, 0.03494, 0.04114, 0.03494, 0.04114, 0.03494, 0.04114, 0.03494, 0.04114, 0.03494, 0.04114, 0.03494, 0.04114, 0.03494, 0.04114, 0.03494, 0.04114, 0.03494, 0.04114, 0.03494, 0.04114, 0.03494, 0.04114, 0.03494, 0.04114, 0.03494, 0.04114, 0.03494, 0.04114, 0.03494, 0.04114, 0.03494, 0.04114, 0.03494, 0.04114, 0.03494, 0.04114, 0.03494, 0.04114, 0.03494, 0.04114, 0.03494, 0.04114, 0.03494, 0.04114, 0.03494, 0.04114, 0.03494, 0.04114, 0.03494, 0.04114, 0.03494, 0.04114, 0.03494, 0.04114, 0.03494, 0.04114, 0.03494, 0.04114, 0.03494, 0.04114, 0.03494, 0.04114, 0.03494, 0.04114, 0.03494, 0.04114, 0.03494, 0.04114, 0.03494, 0.04114, 0.03494, 0.04114, 0.03494, 0.04114, 0.03494, 0.04114, 0.03494, 0.04114, 0.03494, 0.04114, 0.03494, 0.04114, 0.03494, 0.04114, 0.03494, 0.04114, 0.03494, 0.04114, 0.03494, 0.04114, 0.03494, 0.04114, 0.03494, 0.04114, 0.03494, 0.04114, 0.03494, 0.04114, 0.03494, 0.04114, 0.03494, 0.04114, 0.03494, 0.04114, 0.03494, 0.04114, 0.03494, 0.04114, 0.03494, 0.04114, 0.03494, 0.04114, 0.03494, 0.04114, 0.03494, 0.04114, 0.03494, 0.04114, 0.03494, 0.04114, 0.03494, 0.04114, 0.03494, 0.04114, 0.03494, 0.04114, 0.03494, 0.04114, 0.03494, 0.04114, 0.03494, 0.04114, 0.03494, 0.04114, 0.03494, 0.04114, 0.03494, 0.04114, 0.03494, 0.04114, 0.03494, 0.04114, 0.03494, 0.04114, 0.03494, 0.04114, 0.03494, 0.04114, 0.03494, 0.04114, 0.03494, 0.04114, 0.03494, 0.04114, 0.03494, 0.04114, 0.03494, 0.04114, 0.03494, 0.04114, 0.03494, 0.04114, 0.03494, 0.04114, 0.03494, 0.04114, 0.03494, 0.04114, 0.03494, 0.04114, 0.03494, 0.04114, 0.03494, 0.04114, 0.03494, 0.04114, 0.03494, 0.04114, 0.03494, 0.04114, 0.03494, 0.04114, 0.03494, 0.04114, 0.03494])
me_icosphere_001.materials.append(mat_material_003)
me_icosphere_001.materials.append(mat_material_002)
me_icosphere_001.update()
me_icosphere_001.normals_split_custom_set([tuple(v) for v in zip(*[iter([0.1024, -0.3151, -0.9435, 0.1024, -0.3151, -0.9435, 0.1024, -0.3151, -0.9435, 0.7002, -0.268, -0.6617, 0.7002, -0.268, -0.6617, 0.7002, -0.268, -0.6617, -0.268, -0.1947, -0.9435, -0.268, -0.1947, -0.9435, -0.268, -0.1947, -0.9435, -0.268, 0.1947, -0.9435, -0.268, 0.1947, -0.9435, -0.268, 0.1947, -0.9435, 0.1024, 0.3151, -0.9435, 0.1024, 0.3151, -0.9435, 0.1024, 0.3151, -0.9435, 0.905, -0.268, -0.3304, 0.905, -0.268, -0.3304, 0.905, -0.268, -0.3304, 0.02475, -0.9435, -0.3304, 0.02475, -0.9435, -0.3304, 0.02475, -0.9435, -0.3304, -0.8897, -0.3151, -0.3304, -0.8897, -0.3151, -0.3304, -0.8897, -0.3151, -0.3304, -0.5746, 0.7488, -0.3304, -0.5746, 0.7488, -0.3304, -0.5746, 0.7488, -0.3304, 0.5346, 0.7779, -0.3304, 0.5346, 0.7779, -0.3304, 0.5346, 0.7779, -0.3304, 0.8026, -0.5831, -0.1256, 0.8026, -0.5831, -0.1256, 0.8026, -0.5831, -0.1256, -0.3066, -0.9435, -0.1256, -0.3066, -0.9435, -0.1256, -0.3066, -0.9435, -0.1256, -0.9921, 0.0, -0.1256, -0.9921, 0.0, -0.1256, -0.9921, 0.0, -0.1256, -0.3066, 0.9435, -0.1256, -0.3066, 0.9435, -0.1256, -0.3066, 0.9435, -0.1256, 0.8026, 0.5831, -0.1256, 0.8026, 0.5831, -0.1256, 0.8026, 0.5831, -0.1256, 0.4089, -0.6284, 0.6617, 0.4089, -0.6284, 0.6617, 0.4089, -0.6284, 0.6617, -0.4713, -0.5831, 0.6617, -0.4713, -0.5831, 0.6617, -0.4713, -0.5831, 0.6617, -0.7002, 0.268, 0.6617, -0.7002, 0.268, 0.6617, -0.7002, 0.268, 0.6617, 0.03853, 0.7488, 0.6617, 0.03853, 0.7488, 0.6617, 0.03853, 0.7488, 0.6617, 0.724, 0.1947, 0.6617, 0.724, 0.1947, 0.6617, 0.724, 0.1947, 0.6617, 0.268, 0.1947, 0.9435, 0.268, 0.1947, 0.9435, 0.268, 0.1947, 0.9435, 0.4911, 0.3568, 0.7947, 0.4911, 0.3568, 0.7947, 0.4911, 0.3568, 0.7947, 0.4089, 0.6284, 0.6617, 0.4089, 0.6284, 0.6617, 0.4089, 0.6284, 0.6617, -0.1024, 0.3151, 0.9435, -0.1024, 0.3151, 0.9435, -0.1024, 0.3151, 0.9435, -0.1876, 0.5773, 0.7947, -0.1876, 0.5773, 0.7947, -0.1876, 0.5773, 0.7947, -0.4713, 0.5831, 0.6617, -0.4713, 0.5831, 0.6617, -0.4713, 0.5831, 0.6617, -0.3313, 0.0, 0.9435, -0.3313, 0.0, 0.9435, -0.3313, 0.0, 0.9435, -0.6071, 0.0, 0.7947, -0.6071, 0.0, 0.7947, -0.6071, 0.0, 0.7947, -0.7002, -0.268, 0.6617, -0.7002, -0.268, 0.6617, -0.7002, -0.268, 0.6617, -0.1024, -0.3151, 0.9435, -0.1024, -0.3151, 0.9435, -0.1024, -0.3151, 0.9435, -0.1876, -0.5773, 0.7947, -0.1876, -0.5773, 0.7947, -0.1876, -0.5773, 0.7947, 0.03853, -0.7488, 0.6617, 0.03853, -0.7488, 0.6617, 0.03853, -0.7488, 0.6617, 0.268, -0.1947, 0.9435, 0.268, -0.1947, 0.9435, 0.268, -0.1947, 0.9435, 0.4911, -0.3568, 0.7947, 0.4911, -0.3568, 0.7947, 0.4911, -0.3568, 0.7947, 0.724, -0.1947, 0.6617, 0.724, -0.1947, 0.6617, 0.724, -0.1947, 0.6617, 0.8897, 0.3151, 0.3304, 0.8897, 0.3151, 0.3304, 0.8897, 0.3151, 0.3304, 0.7947, 0.5773, 0.1876, 0.7947, 0.5773, 0.1876, 0.7947, 0.5773, 0.1876, 0.5746, 0.7488, 0.3304, 0.5746, 0.7488, 0.3304, 0.5746, 0.7488, 0.3304, -0.02475, 0.9435, 0.3304, -0.02475, 0.9435, 0.3304, -0.02475, 0.9435, 0.3304, -0.3035, 0.9342, 0.1876, -0.3035, 0.9342, 0.1876, -0.3035, 0.9342, 0.1876, -0.5346, 0.7779, 0.3304, -0.5346, 0.7779, 0.3304, -0.5346, 0.7779, 0.3304, -0.905, 0.268, 0.3304, -0.905, 0.268, 0.3304, -0.905, 0.268, 0.3304, -0.9822, 0.0, 0.1876, -0.9822, 0.0, 0.1876, -0.9822, 0.0, 0.1876, -0.905, -0.268, 0.3304, -0.905, -0.268, 0.3304, -0.905, -0.268, 0.3304, -0.5346, -0.7779, 0.3304, -0.5346, -0.7779, 0.3304, -0.5346, -0.7779, 0.3304, -0.3035, -0.9342, 0.1876, -0.3035, -0.9342, 0.1876, -0.3035, -0.9342, 0.1876, -0.02475, -0.9435, 0.3304, -0.02475, -0.9435, 0.3304, -0.02475, -0.9435, 0.3304, 0.5746, -0.7488, 0.3304, 0.5746, -0.7488, 0.3304, 0.5746, -0.7488, 0.3304, 0.7947, -0.5773, 0.1876, 0.7947, -0.5773, 0.1876, 0.7947, -0.5773, 0.1876, 0.8897, -0.3151, 0.3304, 0.8897, -0.3151, 0.3304, 0.8897, -0.3151, 0.3304, 0.3066, 0.9435, 0.1256, 0.3066, 0.9435, 0.1256, 0.3066, 0.9435, 0.1256, 0.3035, 0.9342, -0.1876, 0.3035, 0.9342, -0.1876, 0.3035, 0.9342, -0.1876, 0.02475, 0.9435, -0.3304, 0.02475, 0.9435, -0.3304, 0.02475, 0.9435, -0.3304, -0.8026, 0.5831, 0.1256, -0.8026, 0.5831, 0.1256, -0.8026, 0.5831, 0.1256, -0.7947, 0.5773, -0.1876, -0.7947, 0.5773, -0.1876, -0.7947, 0.5773, -0.1876, -0.8897, 0.3151, -0.3304, -0.8897, 0.3151, -0.3304, -0.8897, 0.3151, -0.3304, -0.8026, -0.5831, 0.1256, -0.8026, -0.5831, 0.1256, -0.8026, -0.5831, 0.1256, -0.7947, -0.5773, -0.1876, -0.7947, -0.5773, -0.1876, -0.7947, -0.5773, -0.1876, -0.5746, -0.7488, -0.3304, -0.5746, -0.7488, -0.3304, -0.5746, -0.7488, -0.3304, 0.3066, -0.9435, 0.1256, 0.3066, -0.9435, 0.1256, 0.3066, -0.9435, 0.1256, 0.3035, -0.9342, -0.1876, 0.3035, -0.9342, -0.1876, 0.3035, -0.9342, -0.1876, 0.5346, -0.7779, -0.3304, 0.5346, -0.7779, -0.3304, 0.5346, -0.7779, -0.3304, 0.9921, 0.0, 0.1256, 0.9921, 0.0, 0.1256, 0.9921, 0.0, 0.1256, 0.9822, 0.0, -0.1876, 0.9822, 0.0, -0.1876, 0.9822, 0.0, -0.1876, 0.905, 0.268, -0.3304, 0.905, 0.268, -0.3304, 0.905, 0.268, -0.3304, 0.4713, 0.5831, -0.6617, 0.4713, 0.5831, -0.6617, 0.4713, 0.5831, -0.6617, 0.1876, 0.5773, -0.7947, 0.1876, 0.5773, -0.7947, 0.1876, 0.5773, -0.7947, -0.03853, 0.7488, -0.6617, -0.03853, 0.7488, -0.6617, -0.03853, 0.7488, -0.6617, -0.4089, 0.6284, -0.6617, -0.4089, 0.6284, -0.6617, -0.4089, 0.6284, -0.6617, -0.4911, 0.3568, -0.7947, -0.4911, 0.3568, -0.7947, -0.4911, 0.3568, -0.7947, -0.724, 0.1947, -0.6617, -0.724, 0.1947, -0.6617, -0.724, 0.1947, -0.6617, -0.724, -0.1947, -0.6617, -0.724, -0.1947, -0.6617, -0.724, -0.1947, -0.6617, -0.4911, -0.3568, -0.7947, -0.4911, -0.3568, -0.7947, -0.4911, -0.3568, -0.7947, -0.4089, -0.6284, -0.6617, -0.4089, -0.6284, -0.6617, -0.4089, -0.6284, -0.6617, 0.7002, 0.268, -0.6617, 0.7002, 0.268, -0.6617, 0.7002, 0.268, -0.6617, 0.6071, 0.0, -0.7947, 0.6071, 0.0, -0.7947, 0.6071, 0.0, -0.7947, 0.3313, 0.0, -0.9435, 0.3313, 0.0, -0.9435, 0.3313, 0.0, -0.9435, -0.03853, -0.7488, -0.6617, -0.03853, -0.7488, -0.6617, -0.03853, -0.7488, -0.6617, 0.1876, -0.5773, -0.7947, 0.1876, -0.5773, -0.7947, 0.1876, -0.5773, -0.7947, 0.4713, -0.5831, -0.6617, 0.4713, -0.5831, -0.6617, 0.4713, -0.5831, -0.6617, 0.3827, 0.9239, 0.0, 0.3827, 0.9239, 0.0, 0.3827, 0.9239, 0.0, 0.3827, 0.9239, 0.0, 0.9239, 0.3827, 0.0, 0.9239, 0.3827, 0.0, 0.9239, 0.3827, 0.0, 0.9239, 0.3827, 0.0, 0.9239, -0.3827, 0.0, 0.9239, -0.3827, 0.0, 0.9239, -0.3827, 0.0, 0.9239, -0.3827, 0.0, 0.3827, -0.9239, 0.0, 0.3827, -0.9239, 0.0, 0.3827, -0.9239, 0.0, 0.3827, -0.9239, 0.0, -0.3827, -0.9239, 0.0, -0.3827, -0.9239, 0.0, -0.3827, -0.9239, 0.0, -0.3827, -0.9239, 0.0, -0.9239, -0.3827, 0.0, -0.9239, -0.3827, 0.0, -0.9239, -0.3827, 0.0, -0.9239, -0.3827, 0.0, 9.146e-08, 0.0, 1.0, 9.146e-08, 0.0, 1.0, 9.146e-08, 0.0, 1.0, 9.146e-08, 0.0, 1.0, 9.146e-08, 0.0, 1.0, 9.146e-08, 0.0, 1.0, 9.146e-08, 0.0, 1.0, 9.146e-08, 0.0, 1.0, -0.9239, 0.3827, 0.0, -0.9239, 0.3827, 0.0, -0.9239, 0.3827, 0.0, -0.9239, 0.3827, 0.0, -0.3827, 0.9239, 0.0, -0.3827, 0.9239, 0.0, -0.3827, 0.9239, 0.0, -0.3827, 0.9239, 0.0, 0.0, 0.0, -1.0, 0.0, 0.0, -1.0, 0.0, 0.0, -1.0, 0.0, 0.0, -1.0, 0.0, 0.0, -1.0, 0.0, 0.0, -1.0, 0.0, 0.0, -1.0, 0.0, 0.0, -1.0, 0.4044, 0.9145, 0.007967, 0.4044, 0.9145, 0.007967, 0.4044, 0.9145, 0.007967, 0.4044, 0.9145, 0.007967, 0.9308, 0.3634, 0.04014, 0.9308, 0.3634, 0.04014, 0.9308, 0.3634, 0.04014, 0.9308, 0.3634, 0.04014, 0.9308, -0.3634, 0.04014, 0.9308, -0.3634, 0.04014, 0.9308, -0.3634, 0.04014, 0.9308, -0.3634, 0.04014, 0.4044, -0.9145, 0.007967, 0.4044, -0.9145, 0.007967, 0.4044, -0.9145, 0.007967, 0.4044, -0.9145, 0.007967, -0.4083, -0.9128, 0.009415, -0.4083, -0.9128, 0.009415, -0.4083, -0.9128, 0.009415, -0.4083, -0.9128, 0.009415, -0.9334, -0.354, 0.05907, -0.9334, -0.354, 0.05907, -0.9334, -0.354, 0.05907, -0.9334, -0.354, 0.05907, 0.7879, -0.3686, 0.4932, 0.7879, -0.3686, 0.4932, 0.7879, -0.3686, 0.4932, 0.7879, -0.3686, 0.4932, -0.9334, 0.354, 0.05907, -0.9334, 0.354, 0.05907, -0.9334, 0.354, 0.05907, -0.9334, 0.354, 0.05907, -0.4083, 0.9128, 0.009415, -0.4083, 0.9128, 0.009415, -0.4083, 0.9128, 0.009415, -0.4083, 0.9128, 0.009415, 0.0, 0.0, -1.0, 0.0, 0.0, -1.0, 0.0, 0.0, -1.0, 0.0, 0.0, -1.0, 0.0, 0.0, -1.0, 0.0, 0.0, -1.0, 0.0, 0.0, -1.0, 0.0, 0.0, -1.0, -0.6326, 0.3787, -0.6756, -0.6326, 0.3787, -0.6756, -0.6326, 0.3787, -0.6756, -0.6326, 0.3787, -0.6756, -0.8234, -0.3633, -0.436, -0.8234, -0.3633, -0.436, -0.8234, -0.3633, -0.436, -0.8234, -0.3633, -0.436, 0.3411, -0.9173, 0.2056, 0.3411, -0.9173, 0.2056, 0.3411, -0.9173, 0.2056, 0.3411, -0.9173, 0.2056, -0.8234, 0.3633, -0.436, -0.8234, 0.3633, -0.436, -0.8234, 0.3633, -0.436, -0.8234, 0.3633, -0.436, 0.7879, 0.3686, 0.4932, 0.7879, 0.3686, 0.4932, 0.7879, 0.3686, 0.4932, 0.7879, 0.3686, 0.4932, -0.3489, -0.9163, -0.1966, -0.3489, -0.9163, -0.1966, -0.3489, -0.9163, -0.1966, -0.3489, -0.9163, -0.1966, -0.3489, 0.9163, -0.1966, -0.3489, 0.9163, -0.1966, -0.3489, 0.9163, -0.1966, -0.3489, 0.9163, -0.1966, 0.3411, 0.9173, 0.2056, 0.3411, 0.9173, 0.2056, 0.3411, 0.9173, 0.2056, 0.3411, 0.9173, 0.2056, -0.8274, 1.478e-07, 0.5616, -0.8274, 1.478e-07, 0.5616, -0.8274, 1.478e-07, 0.5616, -0.8274, 1.478e-07, 0.5616, -0.8274, 1.478e-07, 0.5616, -0.8274, 1.478e-07, 0.5616, -0.8274, 1.478e-07, 0.5616, -0.8274, 1.478e-07, 0.5616, -0.3318, -0.9143, -0.2325, -0.3318, -0.9143, -0.2325, -0.3318, -0.9143, -0.2325, -0.3318, -0.9143, -0.2325, 0.3943, -0.3787, 0.8373, 0.3943, -0.3787, 0.8373, 0.3943, -0.3787, 0.8373, 0.3943, -0.3787, 0.8373, 0.09357, 0.9143, 0.3942, 0.09357, 0.9143, 0.3942, 0.09357, 0.9143, 0.3942, 0.09357, 0.9143, 0.3942, -0.3318, 0.9143, -0.2325, -0.3318, 0.9143, -0.2325, -0.3318, 0.9143, -0.2325, -0.3318, 0.9143, -0.2325, -0.6326, -0.3787, -0.6756, -0.6326, -0.3787, -0.6756, -0.6326, -0.3787, -0.6756, -0.6326, -0.3787, -0.6756, 0.09357, -0.9143, 0.3942, 0.09357, -0.9143, 0.3942, 0.09357, -0.9143, 0.3942, 0.09357, -0.9143, 0.3942, 0.3943, 0.3787, 0.8373, 0.3943, 0.3787, 0.8373, 0.3943, 0.3787, 0.8373, 0.3943, 0.3787, 0.8373, -1.0, 0.0, 0.0, -1.0, 0.0, 0.0, -1.0, 0.0, 0.0, -1.0, 0.0, 0.0, 0.0, 1.0, 1.977e-07, 0.0, 1.0, 1.977e-07, 0.0, 1.0, 1.977e-07, 0.0, 1.0, 1.977e-07, 1.0, 0.0, 0.0, 1.0, 0.0, 0.0, 1.0, 0.0, 0.0, 1.0, 0.0, 0.0, 0.0, -1.0, -1.977e-07, 0.0, -1.0, -1.977e-07, 0.0, -1.0, -1.977e-07, 0.0, -1.0, -1.977e-07, 0.0, 1.788e-07, -1.0, 0.0, 1.788e-07, -1.0, 0.0, 1.788e-07, -1.0, 0.0, 1.788e-07, -1.0, -1.0, -8.557e-09, 0.0, -1.0, -8.557e-09, 0.0, -1.0, -8.557e-09, 0.0, -1.0, -8.557e-09, 0.0, 0.0, -1.277e-07, 1.0, 0.0, -1.277e-07, 1.0, 0.0, -1.277e-07, 1.0, 0.0, -1.277e-07, 1.0, 0.0, 0.0, 1.0, 0.0, 0.0, 1.0, 0.0, 0.0, 1.0, 0.0, 0.0, 1.0, 0.0, -1.277e-07, 1.0, 0.0, -1.277e-07, 1.0, 0.0, -1.277e-07, 1.0, 0.0, -1.277e-07, 1.0, 0.0, 0.0, 1.0, 0.0, 0.0, 1.0, 0.0, 0.0, 1.0, 0.0, 0.0, 1.0, 0.0, -2.061e-07, 1.0, 0.0, -2.061e-07, 1.0, 0.0, -2.061e-07, 1.0, 0.0, -2.061e-07, 1.0, 1.0, -8.557e-09, 0.0, 1.0, -8.557e-09, 0.0, 1.0, -8.557e-09, 0.0, 1.0, -8.557e-09, 0.0, 0.0, 1.0, 3.873e-07, 0.0, 1.0, 3.873e-07, 0.0, 1.0, 3.873e-07, 0.0, 1.0, 3.873e-07, 0.0, -1.0, -3.873e-07, 0.0, -1.0, -3.873e-07, 0.0, -1.0, -3.873e-07, 0.0, -1.0, -3.873e-07, 0.0, 0.0, 1.0, 0.0, 0.0, 1.0, 0.0, 0.0, 1.0, 0.0, 0.0, 1.0, -1.0, 0.0, 0.0, -1.0, 0.0, 0.0, -1.0, 0.0, 0.0, -1.0, 0.0, 0.0, 0.0, 0.0, -1.0, 0.0, 0.0, -1.0, 0.0, 0.0, -1.0, 0.0, 0.0, -1.0, 1.0, 0.0, 0.0, 1.0, 0.0, 0.0, 1.0, 0.0, 0.0, 1.0, 0.0, 0.0, 1.0, 0.0, 0.0, 1.0, 0.0, 0.0, 1.0, 0.0, 0.0, 1.0, 0.0, 0.0, 0.0, -3.465e-07, 1.0, 0.0, -3.465e-07, 1.0, 0.0, -3.465e-07, 1.0, 0.0, -3.465e-07, 1.0, 0.0, 0.0, 1.0, 0.0, 0.0, 1.0, 0.0, 0.0, 1.0, 0.0, 0.0, 1.0, 1.0, 0.0, 0.0, 1.0, 0.0, 0.0, 1.0, 0.0, 0.0, 1.0, 0.0, 0.0, 0.0, 1.0, 0.0, 0.0, 1.0, 0.0, 0.0, 1.0, 0.0, 0.0, 1.0, 0.0, -1.0, 0.0, 0.0, -1.0, 0.0, 0.0, -1.0, 0.0, 0.0, -1.0, 0.0, 0.0, 0.0, -3.465e-07, 1.0, 0.0, -3.465e-07, 1.0, 0.0, -3.465e-07, 1.0, 0.0, -3.465e-07, 1.0, 0.0, 0.0, -1.0, 0.0, 0.0, -1.0, 0.0, 0.0, -1.0, 0.0, 0.0, -1.0, 0.0, -1.0, -3.994e-07, 0.0, -1.0, -3.994e-07, 0.0, -1.0, -3.994e-07, 0.0, -1.0, -3.994e-07, 0.0, -1.0, -7.987e-07, 0.0, -1.0, -7.987e-07, 0.0, -1.0, -7.987e-07, 0.0, -1.0, -7.987e-07, 0.0, 1.0, 7.987e-07, 0.0, 1.0, 7.987e-07, 0.0, 1.0, 7.987e-07, 0.0, 1.0, 7.987e-07, -1.0, 0.0, 0.0, -1.0, 0.0, 0.0, -1.0, 0.0, 0.0, -1.0, 0.0, 0.0, -1.0, 0.0, 0.0, -1.0, 0.0, 0.0, -1.0, 0.0, 0.0, -1.0, 0.0, 0.0, 1.0, 0.0, 0.0, 1.0, 0.0, 0.0, 1.0, 0.0, 0.0, 1.0, 0.0, 0.0, 0.0, -1.0, 0.0, 0.0, -1.0, 0.0, 0.0, -1.0, 0.0, 0.0, -1.0, 0.0, 0.0, -1.0, 0.0, 0.0, -1.0, 0.0, 0.0, -1.0, 0.0, 0.0, -1.0, 0.0, 0.0, 3.465e-07, -1.0, 0.0, 3.465e-07, -1.0, 0.0, 3.465e-07, -1.0, 0.0, 3.465e-07, -1.0, 0.0, 0.0, -1.0, 0.0, 0.0, -1.0, 0.0, 0.0, -1.0, 0.0, 0.0, -1.0, 0.0, 1.0, 3.994e-07, 0.0, 1.0, 3.994e-07, 0.0, 1.0, 3.994e-07, 0.0, 1.0, 3.994e-07, 0.0, 1.0, 1.498e-07, 0.0, 1.0, 1.498e-07, 0.0, 1.0, 1.498e-07, 0.0, 1.0, 1.498e-07, 0.0, 0.0, 1.0, 0.0, 0.0, 1.0, 0.0, 0.0, 1.0, 0.0, 0.0, 1.0, 0.0, -1.0, 0.0, 0.0, -1.0, 0.0, 0.0, -1.0, 0.0, 0.0, -1.0, 0.0, 0.0, 1.0, 0.0, 0.0, 1.0, 0.0, 0.0, 1.0, 0.0, 0.0, 1.0, 0.0, 1.0, 0.0, 0.0, 1.0, 0.0, 0.0, 1.0, 0.0, 0.0, 1.0, 0.0, 0.0, 0.0, 0.0, -1.0, 0.0, 0.0, -1.0, 0.0, 0.0, -1.0, 0.0, 0.0, -1.0, -1.0, 0.0, 0.0, -1.0, 0.0, 0.0, -1.0, 0.0, 0.0, -1.0, 0.0, 0.0, 0.0, 0.0, 1.0, 0.0, 0.0, 1.0, 0.0, 0.0, 1.0, 0.0, 0.0, 1.0, 0.0, -1.0, 0.0, 0.0, -1.0, 0.0, 0.0, -1.0, 0.0, 0.0, -1.0, 0.0, 0.0, 1.0, 0.0, 0.0, 1.0, 0.0, 0.0, 1.0, 0.0, 0.0, 1.0, 0.0, 1.0, 0.0, 0.0, 1.0, 0.0, 0.0, 1.0, 0.0, 0.0, 1.0, 0.0, 0.0, 0.0, 0.0, -1.0, 0.0, 0.0, -1.0, 0.0, 0.0, -1.0, 0.0, 0.0, -1.0, -1.0, 0.0, 0.0, -1.0, 0.0, 0.0, -1.0, 0.0, 0.0, -1.0, 0.0, 0.0, 0.0, 0.0, 1.0, 0.0, 0.0, 1.0, 0.0, 0.0, 1.0, 0.0, 0.0, 1.0, 0.0, -1.0, 0.0, 0.0, -1.0, 0.0, 0.0, -1.0, 0.0, 0.0, -1.0, 0.0, 0.0, 1.0, 1.458e-06, 0.0, 1.0, 1.458e-06, 0.0, 1.0, 1.458e-06, 0.0, 1.0, 1.458e-06, 1.0, 0.0, 0.0, 1.0, 0.0, 0.0, 1.0, 0.0, 0.0, 1.0, 0.0, 0.0, 0.0, 0.0, -1.0, 0.0, 0.0, -1.0, 0.0, 0.0, -1.0, 0.0, 0.0, -1.0, -1.0, 0.0, 0.0, -1.0, 0.0, 0.0, -1.0, 0.0, 0.0, -1.0, 0.0, 0.0, 0.0, 0.0, 1.0, 0.0, 0.0, 1.0, 0.0, 0.0, 1.0, 0.0, 0.0, 1.0, 0.0, -1.0, -7.291e-07, 0.0, -1.0, -7.291e-07, 0.0, -1.0, -7.291e-07, 0.0, -1.0, -7.291e-07, 0.0, 1.0, 0.0, 0.0, 1.0, 0.0, 0.0, 1.0, 0.0, 0.0, 1.0, 0.0, 1.0, 0.0, 0.0, 1.0, 0.0, 0.0, 1.0, 0.0, 0.0, 1.0, 0.0, 0.0, 0.0, 1.518e-06, -1.0, 0.0, 1.518e-06, -1.0, 0.0, 1.518e-06, -1.0, 0.0, 1.518e-06, -1.0, -1.0, -2.575e-07, 0.0, -1.0, -2.575e-07, 0.0, -1.0, -2.575e-07, 0.0, -1.0, -2.575e-07, 0.0, -1.0, 0.0, 0.0, -1.0, 0.0, 0.0, -1.0, 0.0, 0.0, -1.0, 0.0, 0.0, 1.0, 0.0, 0.0, 1.0, 0.0, 0.0, 1.0, 0.0, 0.0, 1.0, 0.0, 0.0, 0.0, -3.465e-07, 1.0, 0.0, -3.465e-07, 1.0, 0.0, -3.465e-07, 1.0, 0.0, -3.465e-07, 1.0, -1.0, 0.0, 0.0, -1.0, 0.0, 0.0, -1.0, 0.0, 0.0, -1.0, 0.0, 0.0, 0.0, -1.0, -3.994e-07, 0.0, -1.0, -3.994e-07, 0.0, -1.0, -3.994e-07, 0.0, -1.0, -3.994e-07, 0.0, 1.0, 0.0, 0.0, 1.0, 0.0, 0.0, 1.0, 0.0, 0.0, 1.0, 0.0, 0.0, 3.465e-07, -1.0, 0.0, 3.465e-07, -1.0, 0.0, 3.465e-07, -1.0, 0.0, 3.465e-07, -1.0, -1.0, 0.0, 0.0, -1.0, 0.0, 0.0, -1.0, 0.0, 0.0, -1.0, 0.0, 0.0, 1.0, 0.0, 0.0, 1.0, 0.0, 0.0, 1.0, 0.0, 0.0, 1.0, 0.0, 0.0, 0.0, -3.465e-07, 1.0, 0.0, -3.465e-07, 1.0, 0.0, -3.465e-07, 1.0, 0.0, -3.465e-07, 1.0, -1.0, 0.0, 0.0, -1.0, 0.0, 0.0, -1.0, 0.0, 0.0, -1.0, 0.0, 0.0, 0.0, -1.0, -3.994e-07, 0.0, -1.0, -3.994e-07, 0.0, -1.0, -3.994e-07, 0.0, -1.0, -3.994e-07, 0.0, 1.0, 0.0, 0.0, 1.0, 0.0, 0.0, 1.0, 0.0, 0.0, 1.0, 0.0, 0.0, 3.465e-07, -1.0, 0.0, 3.465e-07, -1.0, 0.0, 3.465e-07, -1.0, 0.0, 3.465e-07, -1.0, -1.0, 0.0, 0.0, -1.0, 0.0, 0.0, -1.0, 0.0, 0.0, -1.0, 0.0, 0.0, 1.0, 0.0, 0.0, 1.0, 0.0, 0.0, 1.0, 0.0, 0.0, 1.0, 0.0, 0.0, 0.0, -3.465e-07, 1.0, 0.0, -3.465e-07, 1.0, 0.0, -3.465e-07, 1.0, 0.0, -3.465e-07, 1.0, -1.0, 0.0, 0.0, -1.0, 0.0, 0.0, -1.0, 0.0, 0.0, -1.0, 0.0, 0.0, 0.0, -1.0, -9.984e-08, 0.0, -1.0, -9.984e-08, 0.0, -1.0, -9.984e-08, 0.0, -1.0, -9.984e-08, 0.0, 1.0, 1.997e-07, 0.0, 1.0, 1.997e-07, 0.0, 1.0, 1.997e-07, 0.0, 1.0, 1.997e-07, 0.0, 3.465e-07, -1.0, 0.0, 3.465e-07, -1.0, 0.0, 3.465e-07, -1.0, 0.0, 3.465e-07, -1.0, -1.0, 0.0, 0.0, -1.0, 0.0, 0.0, -1.0, 0.0, 0.0, -1.0, 0.0, 0.0, 1.0, 0.0, 0.0, 1.0, 0.0, 0.0, 1.0, 0.0, 0.0, 1.0, 0.0, 0.0, 0.0, -3.465e-07, 1.0, 0.0, -3.465e-07, 1.0, 0.0, -3.465e-07, 1.0, 0.0, -3.465e-07, 1.0, -1.0, 0.0, 0.0, -1.0, 0.0, 0.0, -1.0, 0.0, 0.0, -1.0, 0.0, 0.0, 0.0, -1.0, 0.0, 0.0, -1.0, 0.0, 0.0, -1.0, 0.0, 0.0, -1.0, 0.0, 0.0, 1.0, 1.997e-07, 0.0, 1.0, 1.997e-07, 0.0, 1.0, 1.997e-07, 0.0, 1.0, 1.997e-07, 0.0, 3.465e-07, -1.0, 0.0, 3.465e-07, -1.0, 0.0, 3.465e-07, -1.0, 0.0, 3.465e-07, -1.0, -1.0, 0.0, 0.0, -1.0, 0.0, 0.0, -1.0, 0.0, 0.0, -1.0, 0.0, 0.0, 1.0, 0.0, 0.0, 1.0, 0.0, 0.0, 1.0, 0.0, 0.0, 1.0, 0.0, 0.0, 0.0, 0.0, 1.0, 0.0, 0.0, 1.0, 0.0, 0.0, 1.0, 0.0, 0.0, 1.0, -1.0, 0.0, 0.0, -1.0, 0.0, 0.0, -1.0, 0.0, 0.0, -1.0, 0.0, 0.0, 0.0, -1.0, 0.0, 0.0, -1.0, 0.0, 0.0, -1.0, 0.0, 0.0, -1.0, 0.0, 0.0, 1.0, 0.0, 0.0, 1.0, 0.0, 0.0, 1.0, 0.0, 0.0, 1.0, 0.0, 0.0, 0.0, -1.0, 0.0, 0.0, -1.0, 0.0, 0.0, -1.0, 0.0, 0.0, -1.0, -1.0, 0.0, 0.0, -1.0, 0.0, 0.0, -1.0, 0.0, 0.0, -1.0, 0.0, 0.0, 0.0, 0.0, 1.0, 0.0, 0.0, 1.0, 0.0, 0.0, 1.0, 0.0, 0.0, 1.0, 0.0, -1.0, -7.291e-07, 0.0, -1.0, -7.291e-07, 0.0, -1.0, -7.291e-07, 0.0, -1.0, -7.291e-07, 0.0, 1.0, 0.0, 0.0, 1.0, 0.0, 0.0, 1.0, 0.0, 0.0, 1.0, 0.0, 1.0, 0.0, 0.0, 1.0, 0.0, 0.0, 1.0, 0.0, 0.0, 1.0, 0.0, 0.0, 0.0, 0.0, -1.0, 0.0, 0.0, -1.0, 0.0, 0.0, -1.0, 0.0, 0.0, -1.0, -1.0, 0.0, 0.0, -1.0, 0.0, 0.0, -1.0, 0.0, 0.0, -1.0, 0.0, 0.0, 0.0, 0.0, 1.0, 0.0, 0.0, 1.0, 0.0, 0.0, 1.0, 0.0, 0.0, 1.0, 0.0, -1.0, 0.0, 0.0, -1.0, 0.0, 0.0, -1.0, 0.0, 0.0, -1.0, 0.0, 0.0, 1.0, 0.0, 0.0, 1.0, 0.0, 0.0, 1.0, 0.0, 0.0, 1.0, 0.0, 1.0, 0.0, 0.0, 1.0, 0.0, 0.0, 1.0, 0.0, 0.0, 1.0, 0.0, 0.0, 0.0, 0.0, -1.0, 0.0, 0.0, -1.0, 0.0, 0.0, -1.0, 0.0, 0.0, -1.0, -1.0, 0.0, 0.0, -1.0, 0.0, 0.0, -1.0, 0.0, 0.0, -1.0, 0.0, 0.0, 0.0, 0.0, 1.0, 0.0, 0.0, 1.0, 0.0, 0.0, 1.0, 0.0, 0.0, 1.0, 0.0, -1.0, 0.0, 0.0, -1.0, 0.0, 0.0, -1.0, 0.0, 0.0, -1.0, 0.0, 0.0, 1.0, 7.291e-07, 0.0, 1.0, 7.291e-07, 0.0, 1.0, 7.291e-07, 0.0, 1.0, 7.291e-07, 1.0, 0.0, 0.0, 1.0, 0.0, 0.0, 1.0, 0.0, 0.0, 1.0, 0.0, 0.0, 0.0, 0.0, -1.0, 0.0, 0.0, -1.0, 0.0, 0.0, -1.0, 0.0, 0.0, -1.0, -1.0, 0.0, 0.0, -1.0, 0.0, 0.0, -1.0, 0.0, 0.0, -1.0, 0.0, 0.0, 0.0, 0.0, 1.0, 0.0, 0.0, 1.0, 0.0, 0.0, 1.0, 0.0, 0.0, 1.0, 0.0, -1.0, 0.0, 0.0, -1.0, 0.0, 0.0, -1.0, 0.0, 0.0, -1.0, 0.0, 0.0, 1.0, 7.291e-07, 0.0, 1.0, 7.291e-07, 0.0, 1.0, 7.291e-07, 0.0, 1.0, 7.291e-07, 1.0, 0.0, 0.0, 1.0, 0.0, 0.0, 1.0, 0.0, 0.0, 1.0, 0.0, 0.0, 0.0, 0.0, -1.0, 0.0, 0.0, -1.0, 0.0, 0.0, -1.0, 0.0, 0.0, -1.0, -1.0, 0.0, 0.0, -1.0, 0.0, 0.0, -1.0, 0.0, 0.0, -1.0, 0.0, 0.0, 0.0, 0.0, 1.0, 0.0, 0.0, 1.0, 0.0, 0.0, 1.0, 0.0, 0.0, 1.0, 0.0, -1.0, 0.0, 0.0, -1.0, 0.0, 0.0, -1.0, 0.0, 0.0, -1.0, 0.0, 0.0, 1.0, 0.0, 0.0, 1.0, 0.0, 0.0, 1.0, 0.0, 0.0, 1.0, 0.0, 1.0, 0.0, 0.0, 1.0, 0.0, 0.0, 1.0, 0.0, 0.0, 1.0, 0.0, 0.0, 0.0, 0.0, -1.0, 0.0, 0.0, -1.0, 0.0, 0.0, -1.0, 0.0, 0.0, -1.0, -1.0, 0.0, 0.0, -1.0, 0.0, 0.0, -1.0, 0.0, 0.0, -1.0, 0.0, 0.0, 1.0, 0.0, 0.0, 1.0, 0.0, 0.0, 1.0, 0.0, 0.0, 1.0, 0.0, 0.0, 0.0, 0.0, 1.0, 0.0, 0.0, 1.0, 0.0, 0.0, 1.0, 0.0, 0.0, 1.0, 0.0, 3.465e-07, -1.0, 0.0, 3.465e-07, -1.0, 0.0, 3.465e-07, -1.0, 0.0, 3.465e-07, -1.0, -1.0, 0.0, 0.0, -1.0, 0.0, 0.0, -1.0, 0.0, 0.0, -1.0, 0.0, 0.0, 0.0, -1.0, 0.0, 0.0, -1.0, 0.0, 0.0, -1.0, 0.0, 0.0, -1.0, 0.0, 0.0, 1.0, 3.994e-07, 0.0, 1.0, 3.994e-07, 0.0, 1.0, 3.994e-07, 0.0, 1.0, 3.994e-07, 0.0, 0.0, 1.0, 0.0, 0.0, 1.0, 0.0, 0.0, 1.0, 0.0, 0.0, 1.0, 0.0, -1.0, 0.0, 0.0, -1.0, 0.0, 0.0, -1.0, 0.0, 0.0, -1.0, 0.0, 0.0, 1.0, 0.0, 0.0, 1.0, 0.0, 0.0, 1.0, 0.0, 0.0, 1.0, 0.0, 1.0, 0.0, 0.0, 1.0, 0.0, 0.0, 1.0, 0.0, 0.0, 1.0, 0.0, 0.0, 0.0, 0.0, -1.0, 0.0, 0.0, -1.0, 0.0, 0.0, -1.0, 0.0, 0.0, -1.0, -1.0, 0.0, 0.0, -1.0, 0.0, 0.0, -1.0, 0.0, 0.0, -1.0, 0.0, 0.0])] * 3)])
arm_armature = bpy.data.armatures.new('Armature')  # bones are not reproduced

# ---- objects
ob_bonus = bpy.data.objects.new('Bonus', me_icosphere_001)
ob_root = bpy.data.objects.new('Root', arm_armature)

# ---- transforms, parenting, visibility, modifiers, constraints
ob_bonus.parent = ob_root
ob_bonus.matrix_parent_inverse = Matrix(((1.0, -0.0, 0.0, -0.0), (-0.0, 1.0, -0.0, 0.0), (0.0, -0.0, 1.0, -1.755), (-0.0, 0.0, -0.0, 1.0)))
ob_bonus.location = (0.0, 0.0, 2.0)
ob_bonus.rotation_euler = (-1.629e-07, 0.0, 0.0)
ob_bonus.color = (0.8, 0.8, 0.8, 1.0)
_vg = ob_bonus.vertex_groups.new(name='Bone')
for _i, _w in zip([0, 1, 2, 3, 4, 5, 6, 7, 8, 9, 10, 11, 12, 13, 14, 15, 16, 17, 18, 19, 20, 21, 22, 23, 24, 25, 26, 27, 28, 29, 30, 31, 32, 33, 34, 35, 36, 37, 38, 39, 40, 41, 42, 43, 44, 45, 46, 47, 48, 49, 50, 51, 52, 53, 54, 55, 56, 57, 58, 59, 60, 61, 62, 63, 64, 65, 66, 67, 68, 69, 70, 71, 72, 73, 74, 75, 76, 77, 78, 79, 80, 81, 82, 83, 84, 85, 86, 87, 88, 89], [1.0, 1.0, 1.0, 1.0, 1.0, 1.0, 1.0, 1.0, 1.0, 1.0, 1.0, 1.0, 1.0, 1.0, 1.0, 1.0, 1.0, 1.0, 1.0, 1.0, 1.0, 1.0, 1.0, 1.0, 1.0, 1.0, 1.0, 1.0, 1.0, 1.0, 1.0, 1.0, 1.0, 1.0, 1.0, 1.0, 1.0, 1.0, 1.0, 1.0, 1.0, 1.0, 1.0, 1.0, 1.0, 1.0, 1.0, 1.0, 1.0, 1.0, 1.0, 1.0, 1.0, 1.0, 1.0, 1.0, 1.0, 1.0, 1.0, 1.0, 1.0, 1.0, 1.0, 1.0, 1.0, 1.0, 1.0, 1.0, 1.0, 1.0, 1.0, 1.0, 1.0, 1.0, 1.0, 1.0, 1.0, 1.0, 1.0, 1.0, 1.0, 1.0, 1.0, 1.0, 1.0, 1.0, 1.0, 1.0, 1.0, 1.0]): _vg.add([_i], _w, 'REPLACE')
_m = ob_bonus.modifiers.new('Armature', 'ARMATURE')
_m.object = ob_root
ob_root.location = (0.0, 0.0, 1.755)
ob_root.show_in_front = True

# ---- collection membership
col_export.objects.link(ob_bonus)
col_export.objects.link(ob_root)

# ---- scene / render settings (as saved in the file)
scene.frame_start = 0; scene.frame_end = 80; scene.frame_set(30)
scene.render.engine = 'BLENDER_EEVEE_NEXT'
scene.cycles.sampling_pattern = 'TABULATED_SOBOL'
scene.view_settings.view_transform = 'Filmic'
bpy.context.view_layer.update()

# ---- added for rendering (the .blend has no active camera and no usable light): camera, sun
cam_auto = bpy.data.cameras.new('AutoCamera')
cam_auto.lens = 50.0
cam_auto.sensor_width = 36.0
cam_auto.clip_end = 1000.0
ob_auto_camera = bpy.data.objects.new('AutoCamera', cam_auto)
scene.collection.objects.link(ob_auto_camera)
ob_auto_camera.location = (4.11881, -4.93925, 4.97768)
ob_auto_camera.rotation_euler = (1.09748, -7.21219e-08, 0.694738)
scene.camera = ob_auto_camera
light_auto_sun = bpy.data.lights.new('AutoSun', 'SUN')
light_auto_sun.energy = 3.0
light_auto_sun.angle = 0.0523599
ob_auto_sun = bpy.data.objects.new('AutoSun', light_auto_sun)
scene.collection.objects.link(ob_auto_sun)
ob_auto_sun.rotation_euler = (0.872665, 0.174533, 0.523599)
bpy.context.view_layer.update()
